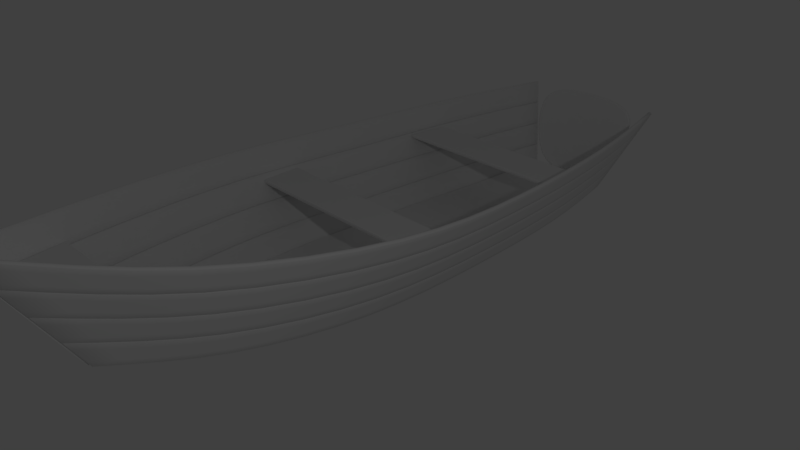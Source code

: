 # Source: Boot.blend  (saved by Blender 2.78.0; exported with 4.5.12 LTS)
import bpy
from mathutils import Matrix  # noqa: F401  (used for matrix-valued properties, if any)

bpy.ops.wm.read_factory_settings(use_empty=True)
scene = bpy.context.scene
scene.name = 'Scene'

# ---- collections
col_collection_1 = bpy.data.collections.new('Collection 1'); scene.collection.children.link(col_collection_1)

# ---- materials (node trees are filled in below, after node groups)
mat_material = bpy.data.materials.new('Material')
mat_material.alpha_threshold = 0.0
mat_material.use_transparent_shadow = False
mat_material.roughness = 0.5
mat_material.line_color = (0.0, 0.0, 0.0, 1.0)

# ---- material node trees

# ---- world
world_world = bpy.data.worlds.new('World'); scene.world = world_world
world_world.color = (0.05088, 0.05088, 0.05088)
world_world.use_sun_shadow = False
world_world.sun_shadow_jitter_overblur = 0.0
world_world.cycles.sampling_method = 'MANUAL'

# ---- cameras
cam_camera = bpy.data.cameras.new('Camera')
cam_camera.clip_end = 100.0
cam_camera.lens = 35.0
cam_camera.sensor_width = 32.0
cam_camera.sensor_height = 18.0
cam_camera.ortho_scale = 7.314
cam_camera.dof.focus_distance = 0.0
cam_camera.dof.aperture_fstop = 128.0

# ---- lights
light_lamp = bpy.data.lights.new('Lamp', 'POINT')
light_lamp.transmission_factor = 0.0
light_lamp.cutoff_distance = 30.0
light_lamp.energy = 100.0
light_lamp.shadow_buffer_clip_start = 1.001
light_lamp.shadow_soft_size = 0.1
light_lamp.shadow_maximum_resolution = 0.006
light_lamp.use_absolute_resolution = True

# ---- meshes
me_plane_006 = bpy.data.meshes.new('Plane.006')
me_plane_006.from_pydata([(1.016, -1.0, 0.0), (1.042, 1.0, 0.0), (0.0, -1.0, 0.0), (0.0, 1.0, 0.0)], [], [(2, 0, 1, 3)])
me_plane_006.use_remesh_preserve_volume = False
me_plane_006.use_remesh_preserve_attributes = False
me_plane_006.use_mirror_vertex_groups = False
me_plane_006.update()
me_plane_005 = bpy.data.meshes.new('Plane.005')
me_plane_005.from_pydata([(0.06629, -1.0, 0.0), (0.4632, 1.0, 0.0), (0.0, -1.0, 0.0), (0.0, 1.0, 0.0)], [], [(2, 0, 1, 3)])
me_plane_005.use_remesh_preserve_volume = False
me_plane_005.use_remesh_preserve_attributes = False
me_plane_005.use_mirror_vertex_groups = False
me_plane_005.update()
me_plane_002 = bpy.data.meshes.new('Plane.002')
me_plane_002.from_pydata([(0.9473, -1.0, 0.0), (0.9048, 1.0, 0.0), (0.0, -1.0, 0.0), (0.0, 1.0, 0.0)], [], [(2, 0, 1, 3)])
me_plane_002.use_remesh_preserve_volume = False
me_plane_002.use_remesh_preserve_attributes = False
me_plane_002.use_mirror_vertex_groups = False
me_plane_002.update()
me_cube_003 = bpy.data.meshes.new('Cube.003')
me_cube_003.from_pydata([(0.05039, -3.761, -0.4101), (0.1009, -4.866, 1.388), (0.0, -3.758, -0.4101), (0.0, -4.866, 1.388)], [], [(0, 1, 3, 2)])
me_cube_003.materials.append(mat_material)
me_cube_003.use_remesh_preserve_volume = False
me_cube_003.use_remesh_preserve_attributes = False
me_cube_003.use_mirror_vertex_groups = False
me_cube_003.update()
me_cube_002 = bpy.data.meshes.new('Cube.002')
me_cube_002.from_pydata([(0.5923, -3.874, 0.8233), (0.8177, -3.447, 0.7373), (0.6094, -3.925, 0.9195), (0.3552, -4.282, 0.9144), (0.5752, -3.823, 0.727), (0.794, -3.403, 0.644), (0.8414, -3.492, 0.8306), (0.3653, -4.34, 1.014), (0.3451, -4.225, 0.815), (1.208, 3.776, 0.3508), (1.115, 4.184, 0.355), (1.243, 3.796, 0.4269), (1.294, 3.354, 0.3469), (1.173, 3.755, 0.2746), (1.083, 4.158, 0.2798), (1.148, 4.209, 0.4301), (1.332, 3.37, 0.4238), (1.256, 3.338, 0.2699), (1.489, 1.96, 0.3392), (1.436, 2.445, 0.3404), (1.533, 1.966, 0.4173), (1.534, 1.469, 0.3412), (1.446, 1.955, 0.2612), (1.394, 2.436, 0.2625), (1.478, 2.453, 0.4183), (1.579, 1.472, 0.4194), (1.489, 1.465, 0.263), (1.615, 0.02163, 0.3784), (1.6, 0.4988, 0.3598), (1.662, 0.02003, 0.4581), (1.606, -0.4607, 0.4042), (1.568, 0.02324, 0.2988), (1.553, 0.4985, 0.2809), (1.647, 0.4992, 0.4387), (1.653, -0.4651, 0.4849), (1.559, -0.4563, 0.3236), (1.361, -1.99, 0.5304), (1.481, -1.47, 0.4798), (1.401, -2.012, 0.6161), (1.207, -2.502, 0.5899), (1.321, -1.969, 0.4447), (1.438, -1.456, 0.3961), (1.524, -1.485, 0.5635), (1.243, -2.532, 0.6779), (1.172, -2.473, 0.5019), (0.8849, -1.731, -0.4978), (0.9626, -1.297, -0.5244), (0.9246, -1.753, -0.4121), (0.7857, -2.15, -0.4657), (0.8453, -1.71, -0.5835), (0.9194, -1.283, -0.6081), (1.006, -1.311, -0.4408), (0.8209, -2.18, -0.3777), (0.7506, -2.121, -0.5536), (1.044, -1.818, -0.1551), (1.135, -1.355, -0.1897), (1.083, -1.839, -0.06943), (0.9263, -2.268, -0.1139), (1.004, -1.796, -0.2408), (1.092, -1.34, -0.2734), (1.179, -1.369, -0.106), (0.9614, -2.297, -0.0259), (0.8911, -2.239, -0.2018), (1.202, -1.904, 0.1876), (1.308, -1.413, 0.145), (1.242, -1.926, 0.2733), (1.067, -2.385, 0.238), (1.163, -1.883, 0.1019), (1.265, -1.398, 0.06134), (1.352, -1.427, 0.2287), (1.102, -2.415, 0.326), (1.032, -2.356, 0.15), (1.049, 0.04097, -0.5772), (1.039, 0.4947, -0.5871), (1.096, 0.03935, -0.4976), (1.043, -0.4079, -0.5637), (1.002, 0.04258, -0.6569), (0.9924, 0.4944, -0.666), (1.086, 0.4951, -0.5082), (1.09, -0.4124, -0.483), (0.9961, -0.4035, -0.6444), (1.237, 0.03452, -0.2587), (1.226, 0.4961, -0.2715), (1.285, 0.0329, -0.179), (1.231, -0.4256, -0.2411), (1.19, 0.03613, -0.3383), (1.179, 0.4957, -0.3504), (1.273, 0.4964, -0.1925), (1.278, -0.43, -0.1604), (1.184, -0.4212, -0.3217), (1.426, 0.02807, 0.05988), (1.413, 0.4975, 0.04419), (1.473, 0.02646, 0.1395), (1.418, -0.4431, 0.08158), (1.379, 0.02968, -0.01975), (1.366, 0.4971, -0.03473), (1.46, 0.4978, 0.1231), (1.465, -0.4475, 0.1622), (1.371, -0.4387, 0.0009208), (0.9677, 1.889, -0.5977), (0.933, 2.342, -0.5946), (1.011, 1.895, -0.5196), (0.9963, 1.423, -0.5973), (0.9242, 1.883, -0.6758), (0.8911, 2.333, -0.6725), (0.9749, 2.35, -0.5167), (1.041, 1.427, -0.5191), (0.9515, 1.419, -0.6755), (1.142, 1.913, -0.2854), (1.101, 2.376, -0.2829), (1.185, 1.919, -0.2073), (1.175, 1.438, -0.2845), (1.098, 1.907, -0.3635), (1.059, 2.367, -0.3609), (1.142, 2.385, -0.205), (1.22, 1.442, -0.2062), (1.131, 1.435, -0.3627), (1.316, 1.937, 0.02692), (1.268, 2.41, 0.02871), (1.359, 1.943, 0.105), (1.355, 1.453, 0.02839), (1.272, 1.931, -0.05116), (1.226, 2.402, -0.0492), (1.31, 2.419, 0.1066), (1.399, 1.457, 0.1066), (1.31, 1.45, -0.04982), (0.7855, 3.528, -0.5628), (0.7258, 3.875, -0.5468), (0.8207, 3.549, -0.4867), (0.8413, 3.162, -0.5768), (0.7503, 3.507, -0.639), (0.6933, 3.85, -0.622), (0.7582, 3.901, -0.4717), (0.8791, 3.178, -0.4998), (0.8036, 3.146, -0.6538), (0.9262, 3.611, -0.2583), (0.8556, 3.978, -0.2463), (0.9614, 3.631, -0.1822), (0.9922, 3.226, -0.2689), (0.8911, 3.59, -0.3344), (0.8232, 3.953, -0.3214), (0.8881, 4.004, -0.1711), (1.03, 3.242, -0.1919), (0.9545, 3.21, -0.3459), (1.067, 3.693, 0.04623), (0.9855, 4.081, 0.05436), (1.102, 3.714, 0.1224), (1.143, 3.29, 0.03897), (1.032, 3.672, -0.02991), (0.953, 4.055, -0.0208), (1.018, 4.107, 0.1295), (1.181, 3.306, 0.1159), (1.105, 3.274, -0.038), (0.3878, -3.261, -0.3314), (0.5336, -2.915, -0.382), (0.4047, -3.312, -0.2352), (0.2344, -3.592, -0.2769), (0.3708, -3.21, -0.4275), (0.51, -2.871, -0.4753), (0.5572, -2.96, -0.2888), (0.2444, -3.65, -0.1777), (0.2244, -3.534, -0.3761), (0.4558, -3.466, 0.0534), (0.6282, -3.093, -0.009033), (0.4728, -3.517, 0.1496), (0.2745, -3.822, 0.12), (0.4388, -3.415, -0.0428), (0.6045, -3.049, -0.1023), (0.6518, -3.137, 0.08424), (0.2845, -3.88, 0.2193), (0.2644, -3.765, 0.02076), (0.524, -3.67, 0.4383), (0.7229, -3.27, 0.3641), (0.5411, -3.721, 0.5345), (0.3148, -4.053, 0.5171), (0.5069, -3.619, 0.3421), (0.6992, -3.226, 0.2708), (0.7466, -3.315, 0.4574), (0.3249, -4.11, 0.6164), (0.3047, -3.995, 0.4178), (-0.5923, -3.874, 0.8233), (-0.5752, -3.823, 0.727), (-0.3552, -4.282, 0.9144), (-0.6094, -3.925, 0.9195), (-0.8177, -3.447, 0.7373), (-0.794, -3.403, 0.644), (-0.3451, -4.225, 0.815), (-0.3653, -4.34, 1.014), (-0.8414, -3.492, 0.8306), (-1.208, 3.776, 0.3508), (-1.173, 3.755, 0.2746), (-1.294, 3.354, 0.3469), (-1.243, 3.796, 0.4269), (-1.115, 4.184, 0.355), (-1.083, 4.158, 0.2798), (-1.256, 3.338, 0.2699), (-1.332, 3.37, 0.4238), (-1.148, 4.209, 0.4301), (-1.489, 1.96, 0.3392), (-1.446, 1.955, 0.2612), (-1.534, 1.469, 0.3412), (-1.533, 1.966, 0.4173), (-1.436, 2.445, 0.3404), (-1.394, 2.436, 0.2625), (-1.489, 1.465, 0.263), (-1.579, 1.472, 0.4194), (-1.478, 2.453, 0.4183), (-1.615, 0.02163, 0.3784), (-1.568, 0.02324, 0.2988), (-1.606, -0.4607, 0.4042), (-1.662, 0.02003, 0.4581), (-1.6, 0.4988, 0.3598), (-1.553, 0.4985, 0.2809), (-1.559, -0.4563, 0.3236), (-1.653, -0.4651, 0.4849), (-1.647, 0.4992, 0.4387), (-1.361, -1.99, 0.5304), (-1.321, -1.969, 0.4447), (-1.207, -2.502, 0.5899), (-1.401, -2.012, 0.6161), (-1.481, -1.47, 0.4798), (-1.438, -1.456, 0.3961), (-1.172, -2.473, 0.5019), (-1.243, -2.532, 0.6779), (-1.524, -1.485, 0.5635), (-0.8849, -1.731, -0.4978), (-0.8453, -1.71, -0.5835), (-0.7857, -2.15, -0.4657), (-0.9246, -1.753, -0.4121), (-0.9626, -1.297, -0.5244), (-0.9194, -1.283, -0.6081), (-0.7506, -2.121, -0.5536), (-0.8209, -2.18, -0.3777), (-1.006, -1.311, -0.4408), (-1.044, -1.818, -0.1551), (-1.004, -1.796, -0.2408), (-0.9263, -2.268, -0.1139), (-1.083, -1.839, -0.06943), (-1.135, -1.355, -0.1897), (-1.092, -1.34, -0.2734), (-0.8911, -2.239, -0.2018), (-0.9614, -2.297, -0.0259), (-1.179, -1.369, -0.106), (-1.202, -1.904, 0.1876), (-1.163, -1.883, 0.1019), (-1.067, -2.385, 0.238), (-1.242, -1.926, 0.2733), (-1.308, -1.413, 0.145), (-1.265, -1.398, 0.06134), (-1.032, -2.356, 0.15), (-1.102, -2.415, 0.326), (-1.352, -1.427, 0.2287), (-1.049, 0.04097, -0.5772), (-1.002, 0.04258, -0.6569), (-1.043, -0.4079, -0.5637), (-1.096, 0.03935, -0.4976), (-1.039, 0.4947, -0.5871), (-0.9924, 0.4944, -0.666), (-0.9961, -0.4035, -0.6444), (-1.09, -0.4124, -0.483), (-1.086, 0.4951, -0.5082), (-1.237, 0.03452, -0.2587), (-1.19, 0.03613, -0.3383), (-1.231, -0.4256, -0.2411), (-1.285, 0.0329, -0.179), (-1.226, 0.4961, -0.2715), (-1.179, 0.4957, -0.3504), (-1.184, -0.4212, -0.3217), (-1.278, -0.43, -0.1604), (-1.273, 0.4964, -0.1925), (-1.426, 0.02807, 0.05988), (-1.379, 0.02968, -0.01975), (-1.418, -0.4431, 0.08158), (-1.473, 0.02646, 0.1395), (-1.413, 0.4975, 0.04419), (-1.366, 0.4971, -0.03473), (-1.371, -0.4387, 0.0009208), (-1.465, -0.4475, 0.1622), (-1.46, 0.4978, 0.1231), (-0.9677, 1.889, -0.5977), (-0.9242, 1.883, -0.6758), (-0.9963, 1.423, -0.5973), (-1.011, 1.895, -0.5196), (-0.933, 2.342, -0.5946), (-0.8911, 2.333, -0.6725), (-0.9515, 1.419, -0.6755), (-1.041, 1.427, -0.5191), (-0.9749, 2.35, -0.5167), (-1.142, 1.913, -0.2854), (-1.098, 1.907, -0.3635), (-1.175, 1.438, -0.2845), (-1.185, 1.919, -0.2073), (-1.101, 2.376, -0.2829), (-1.059, 2.367, -0.3609), (-1.131, 1.435, -0.3627), (-1.22, 1.442, -0.2062), (-1.142, 2.385, -0.205), (-1.316, 1.937, 0.02692), (-1.272, 1.931, -0.05116), (-1.355, 1.453, 0.02839), (-1.359, 1.943, 0.105), (-1.268, 2.41, 0.02871), (-1.226, 2.402, -0.0492), (-1.31, 1.45, -0.04982), (-1.399, 1.457, 0.1066), (-1.31, 2.419, 0.1066), (-0.7855, 3.528, -0.5628), (-0.7503, 3.507, -0.639), (-0.8413, 3.162, -0.5768), (-0.8207, 3.549, -0.4867), (-0.7258, 3.875, -0.5468), (-0.6933, 3.85, -0.622), (-0.8036, 3.146, -0.6538), (-0.8791, 3.178, -0.4998), (-0.7582, 3.901, -0.4717), (-0.9262, 3.611, -0.2583), (-0.8911, 3.59, -0.3344), (-0.9922, 3.226, -0.2689), (-0.9614, 3.631, -0.1822), (-0.8556, 3.978, -0.2463), (-0.8232, 3.953, -0.3214), (-0.9545, 3.21, -0.3459), (-1.03, 3.242, -0.1919), (-0.8881, 4.004, -0.1711), (-1.067, 3.693, 0.04623), (-1.032, 3.672, -0.02991), (-1.143, 3.29, 0.03897), (-1.102, 3.714, 0.1224), (-0.9855, 4.081, 0.05436), (-0.953, 4.055, -0.0208), (-1.105, 3.274, -0.038), (-1.181, 3.306, 0.1159), (-1.018, 4.107, 0.1295), (-0.3878, -3.261, -0.3314), (-0.3708, -3.21, -0.4275), (-0.2344, -3.592, -0.2769), (-0.4047, -3.312, -0.2352), (-0.5336, -2.915, -0.382), (-0.51, -2.871, -0.4753), (-0.2244, -3.534, -0.3761), (-0.2444, -3.65, -0.1777), (-0.5572, -2.96, -0.2888), (-0.4558, -3.466, 0.0534), (-0.4388, -3.415, -0.0428), (-0.2745, -3.822, 0.12), (-0.4728, -3.517, 0.1496), (-0.6282, -3.093, -0.009033), (-0.6045, -3.049, -0.1023), (-0.2644, -3.765, 0.02076), (-0.2845, -3.88, 0.2193), (-0.6518, -3.137, 0.08424), (-0.524, -3.67, 0.4383), (-0.5069, -3.619, 0.3421), (-0.3148, -4.053, 0.5171), (-0.5411, -3.721, 0.5345), (-0.7229, -3.27, 0.3641), (-0.6992, -3.226, 0.2708), (-0.3047, -3.995, 0.4178), (-0.3249, -4.11, 0.6164), (-0.7466, -3.315, 0.4574), (0.4862, -2.827, -0.5686), (0.3536, -3.159, -0.5238), (0.2142, -3.477, -0.4754), (0.9903, 4.554, 0.285), (1.02, 4.585, 0.3591), (1.05, 4.615, 0.4332), (0.1094, -4.617, 0.9051), (0.1124, -4.681, 1.008), (0.1154, -4.744, 1.11), (0.8652, -3.536, 0.9239), (0.6266, -3.976, 1.016), (0.3756, -4.397, 1.113), (0.6608, 3.824, -0.6972), (0.7151, 3.487, -0.7151), (0.7659, 3.131, -0.7308), (0.8492, 2.324, -0.7504), (0.8807, 1.877, -0.7539), (0.9067, 1.416, -0.7537), (0.9456, 0.494, -0.7449), (0.9544, 0.04418, -0.7365), (0.9492, -0.3992, -0.725), (0.8762, -1.268, -0.6918), (0.8056, -1.688, -0.6692), (0.7154, -2.092, -0.6416), (1.18, 4.235, 0.5053), (1.278, 3.817, 0.5031), (1.369, 3.386, 0.5008), (1.52, 2.462, 0.4962), (1.576, 1.972, 0.4954), (1.623, 1.476, 0.4977), (1.694, 0.4995, 0.5177), (1.709, 0.01843, 0.5377), (1.7, -0.4694, 0.5655), (1.568, -1.499, 0.6471), (1.44, -2.033, 0.7018), (1.278, -2.561, 0.7659), (0.9312, 2.782, -0.5101), (0.8912, 2.77, -0.5877), (0.8512, 2.758, -0.6653), (1.066, 0.9568, -0.5152), (1.02, 0.9548, -0.5937), (0.9739, 0.9528, -0.6721), (1.062, -0.8621, -0.4642), (1.016, -0.8535, -0.5462), (0.9705, -0.845, -0.6282), (0.6974, -2.585, -0.3369), (0.6677, -2.547, -0.4274), (0.6379, -2.51, -0.5178), (0.6343, 4.182, -0.6041), (0.664, 4.213, -0.53), (0.6936, 4.244, -0.456), (0.753, 4.306, -0.3078), (0.7826, 4.337, -0.2337), (0.8123, 4.368, -0.1596), (0.8716, 4.43, -0.01137), (0.9013, 4.461, 0.06273), (0.931, 4.492, 0.1368), (0.0743, -3.851, -0.3237), (0.07717, -3.915, -0.2213), (0.08005, -3.979, -0.119), (0.08583, -4.106, 0.08572), (0.08875, -4.17, 0.1881), (0.09167, -4.234, 0.2905), (0.09754, -4.362, 0.4953), (0.1005, -4.426, 0.5977), (0.1034, -4.489, 0.7002), (1.411, 2.924, 0.4209), (1.371, 2.913, 0.3434), (1.331, 2.901, 0.2658), (1.251, 2.877, 0.1106), (1.211, 2.865, 0.03299), (1.171, 2.853, -0.04461), (1.091, 2.829, -0.1998), (1.051, 2.817, -0.2774), (1.011, 2.805, -0.355), (1.616, 0.9804, 0.4261), (1.57, 0.9785, 0.3477), (1.524, 0.9765, 0.2692), (1.433, 0.9726, 0.1123), (1.387, 0.9706, 0.03389), (1.341, 0.9686, -0.04456), (1.249, 0.9647, -0.2014), (1.203, 0.9627, -0.2799), (1.157, 0.9607, -0.3583), (1.61, -0.9641, 0.5198), (1.564, -0.9556, 0.4378), (1.519, -0.9471, 0.3558), (1.427, -0.9301, 0.1918), (1.382, -0.9216, 0.1098), (1.336, -0.9131, 0.02781), (1.245, -0.8961, -0.1362), (1.199, -0.8876, -0.2182), (1.153, -0.8791, -0.3002), (1.055, -3.03, 0.7493), (1.025, -2.993, 0.6587), (0.9952, -2.956, 0.5682), (0.9356, -2.882, 0.3872), (0.9058, -2.845, 0.2966), (0.876, -2.807, 0.2061), (0.8165, -2.733, 0.0251), (0.7867, -2.696, -0.0654), (0.7569, -2.659, -0.1559), (1.049, -1.326, -0.3571), (0.9643, -1.775, -0.3264), (0.8561, -2.209, -0.2898), (1.222, -1.384, -0.02234), (1.123, -1.861, 0.01626), (0.9966, -2.326, 0.06209), (1.395, -1.441, 0.3124), (1.282, -1.947, 0.359), (1.137, -2.444, 0.4139), (1.133, 0.4954, -0.4293), (1.143, 0.03776, -0.418), (1.137, -0.4167, -0.4024), (1.32, 0.4968, -0.1136), (1.332, 0.03131, -0.09939), (1.324, -0.4343, -0.07974), (1.507, 0.4982, 0.202), (1.521, 0.02484, 0.2192), (1.512, -0.452, 0.2429), (1.017, 2.359, -0.4388), (1.055, 1.901, -0.4415), (1.086, 1.431, -0.4409), (1.184, 2.393, -0.1271), (1.229, 1.925, -0.1292), (1.265, 1.446, -0.128), (1.352, 2.428, 0.1845), (1.402, 1.949, 0.1831), (1.444, 1.461, 0.1848), (0.7907, 3.927, -0.3965), (0.8559, 3.569, -0.4106), (0.9168, 3.194, -0.4229), (0.9206, 4.03, -0.09594), (0.9966, 3.652, -0.106), (1.068, 3.258, -0.115), (1.05, 4.132, 0.2047), (1.137, 3.734, 0.1985), (1.219, 3.322, 0.1929), (0.581, -3.004, -0.1955), (0.4219, -3.363, -0.1389), (0.2546, -3.707, -0.07838), (0.6756, -3.181, 0.1776), (0.49, -3.568, 0.2459), (0.2948, -3.937, 0.3186), (0.7702, -3.359, 0.5506), (0.558, -3.772, 0.6307), (0.3348, -4.168, 0.7157), (1.395, -1.441, 0.3124), (1.282, -1.947, 0.359), (1.137, -2.444, 0.414), (1.507, 0.4981, 0.202), (1.521, 0.02487, 0.2192), (1.512, -0.4519, 0.2429), (0.7704, -3.359, 0.5507), (0.5582, -3.772, 0.6308), (0.3351, -4.167, 0.7158), (1.352, 2.428, 0.1845), (1.402, 1.949, 0.1831), (1.444, 1.461, 0.1848), (1.05, 4.132, 0.2047), (1.137, 3.734, 0.1985), (1.219, 3.322, 0.1929), (1.222, -1.384, -0.02235), (1.123, -1.861, 0.01624), (0.9965, -2.327, 0.06205), (1.32, 0.4968, -0.1136), (1.332, 0.03128, -0.09939), (1.324, -0.4344, -0.07974), (0.6754, -3.182, 0.1775), (0.4897, -3.568, 0.2458), (0.2945, -3.938, 0.3185), (1.184, 2.393, -0.1271), (1.229, 1.925, -0.1292), (1.265, 1.446, -0.128), (0.9205, 4.03, -0.09596), (0.9966, 3.652, -0.1061), (1.068, 3.258, -0.115), (1.049, -1.326, -0.3571), (0.9642, -1.775, -0.3265), (0.8559, -2.209, -0.2898), (1.133, 0.4954, -0.4293), (1.143, 0.03772, -0.418), (1.137, -0.4168, -0.4024), (0.5807, -3.004, -0.1956), (0.4216, -3.364, -0.1391), (0.2542, -3.707, -0.07859), (1.017, 2.359, -0.4388), (1.055, 1.901, -0.4415), (1.086, 1.431, -0.4409), (0.7907, 3.927, -0.3966), (0.8559, 3.569, -0.4106), (0.9168, 3.194, -0.4229), (-0.4862, -2.827, -0.5686), (-0.3536, -3.159, -0.5238), (-0.2142, -3.477, -0.4754), (-0.9903, 4.554, 0.285), (-1.02, 4.585, 0.3591), (-1.05, 4.615, 0.4332), (-0.1094, -4.617, 0.9051), (-0.1124, -4.681, 1.008), (-0.1154, -4.744, 1.11), (-0.8652, -3.536, 0.9239), (-0.6266, -3.976, 1.016), (-0.3756, -4.397, 1.113), (-0.6608, 3.824, -0.6972), (-0.7151, 3.487, -0.7151), (-0.7659, 3.131, -0.7308), (-0.8492, 2.324, -0.7504), (-0.8807, 1.877, -0.7539), (-0.9067, 1.416, -0.7537), (-0.9456, 0.494, -0.7449), (-0.9544, 0.04418, -0.7365), (-0.9492, -0.3992, -0.725), (-0.8762, -1.268, -0.6918), (-0.8056, -1.688, -0.6692), (-0.7154, -2.092, -0.6416), (-1.18, 4.235, 0.5053), (-1.278, 3.817, 0.5031), (-1.369, 3.386, 0.5008), (-1.52, 2.462, 0.4962), (-1.576, 1.972, 0.4954), (-1.623, 1.476, 0.4977), (-1.694, 0.4995, 0.5177), (-1.709, 0.01843, 0.5377), (-1.7, -0.4694, 0.5655), (-1.568, -1.499, 0.6471), (-1.44, -2.033, 0.7018), (-1.278, -2.561, 0.7659), (-0.9312, 2.782, -0.5101), (-0.8912, 2.77, -0.5877), (-0.8512, 2.758, -0.6653), (-1.066, 0.9568, -0.5152), (-1.02, 0.9548, -0.5937), (-0.9739, 0.9528, -0.6721), (-1.062, -0.8621, -0.4642), (-1.016, -0.8535, -0.5462), (-0.9705, -0.845, -0.6282), (-0.6974, -2.585, -0.3369), (-0.6677, -2.547, -0.4274), (-0.6379, -2.51, -0.5178), (-0.6343, 4.182, -0.6041), (-0.664, 4.213, -0.53), (-0.6936, 4.244, -0.456), (-0.753, 4.306, -0.3078), (-0.7826, 4.337, -0.2337), (-0.8123, 4.368, -0.1596), (-0.8716, 4.43, -0.01137), (-0.9013, 4.461, 0.06273), (-0.931, 4.492, 0.1368), (-0.0743, -3.851, -0.3237), (-0.07717, -3.915, -0.2213), (-0.08005, -3.979, -0.119), (-0.08583, -4.106, 0.08572), (-0.08875, -4.17, 0.1881), (-0.09167, -4.234, 0.2905), (-0.09754, -4.362, 0.4953), (-0.1005, -4.426, 0.5977), (-0.1034, -4.489, 0.7002), (-1.411, 2.924, 0.4209), (-1.371, 2.913, 0.3434), (-1.331, 2.901, 0.2658), (-1.251, 2.877, 0.1106), (-1.211, 2.865, 0.03299), (-1.171, 2.853, -0.04461), (-1.091, 2.829, -0.1998), (-1.051, 2.817, -0.2774), (-1.011, 2.805, -0.355), (-1.616, 0.9804, 0.4261), (-1.57, 0.9785, 0.3477), (-1.524, 0.9765, 0.2692), (-1.433, 0.9726, 0.1123), (-1.387, 0.9706, 0.03389), (-1.341, 0.9686, -0.04456), (-1.249, 0.9647, -0.2014), (-1.203, 0.9627, -0.2799), (-1.157, 0.9607, -0.3583), (-1.61, -0.9641, 0.5198), (-1.564, -0.9556, 0.4378), (-1.519, -0.9471, 0.3558), (-1.427, -0.9301, 0.1918), (-1.382, -0.9216, 0.1098), (-1.336, -0.9131, 0.02781), (-1.245, -0.8961, -0.1362), (-1.199, -0.8876, -0.2182), (-1.153, -0.8791, -0.3002), (-1.055, -3.03, 0.7493), (-1.025, -2.993, 0.6587), (-0.9952, -2.956, 0.5682), (-0.9356, -2.882, 0.3872), (-0.9058, -2.845, 0.2966), (-0.876, -2.807, 0.2061), (-0.8165, -2.733, 0.0251), (-0.7867, -2.696, -0.0654), (-0.7569, -2.659, -0.1559), (-1.049, -1.326, -0.3571), (-0.9643, -1.775, -0.3264), (-0.8561, -2.209, -0.2898), (-1.222, -1.384, -0.02234), (-1.123, -1.861, 0.01626), (-0.9966, -2.326, 0.06209), (-1.395, -1.441, 0.3124), (-1.282, -1.947, 0.359), (-1.137, -2.444, 0.4139), (-1.133, 0.4954, -0.4293), (-1.143, 0.03776, -0.418), (-1.137, -0.4167, -0.4024), (-1.32, 0.4968, -0.1136), (-1.332, 0.03131, -0.09939), (-1.324, -0.4343, -0.07974), (-1.507, 0.4982, 0.202), (-1.521, 0.02484, 0.2192), (-1.512, -0.452, 0.2429), (-1.017, 2.359, -0.4388), (-1.055, 1.901, -0.4415), (-1.086, 1.431, -0.4409), (-1.184, 2.393, -0.1271), (-1.229, 1.925, -0.1292), (-1.265, 1.446, -0.128), (-1.352, 2.428, 0.1845), (-1.402, 1.949, 0.1831), (-1.444, 1.461, 0.1848), (-0.7907, 3.927, -0.3965), (-0.8559, 3.569, -0.4106), (-0.9168, 3.194, -0.4229), (-0.9206, 4.03, -0.09594), (-0.9966, 3.652, -0.106), (-1.068, 3.258, -0.115), (-1.05, 4.132, 0.2047), (-1.137, 3.734, 0.1985), (-1.219, 3.322, 0.1929), (-0.581, -3.004, -0.1955), (-0.4219, -3.363, -0.1389), (-0.2546, -3.707, -0.07838), (-0.6756, -3.181, 0.1776), (-0.49, -3.568, 0.2459), (-0.2948, -3.937, 0.3186), (-0.7702, -3.359, 0.5506), (-0.558, -3.772, 0.6307), (-0.3348, -4.168, 0.7157), (-1.395, -1.441, 0.3124), (-1.282, -1.947, 0.359), (-1.137, -2.444, 0.414), (-1.507, 0.4981, 0.202), (-1.521, 0.02487, 0.2192), (-1.512, -0.4519, 0.2429), (-0.7704, -3.359, 0.5507), (-0.5582, -3.772, 0.6308), (-0.3351, -4.167, 0.7158), (-1.352, 2.428, 0.1845), (-1.402, 1.949, 0.1831), (-1.444, 1.461, 0.1848), (-1.05, 4.132, 0.2047), (-1.137, 3.734, 0.1985), (-1.219, 3.322, 0.1929), (-1.222, -1.384, -0.02235), (-1.123, -1.861, 0.01624), (-0.9965, -2.327, 0.06205), (-1.32, 0.4968, -0.1136), (-1.332, 0.03128, -0.09939), (-1.324, -0.4344, -0.07974), (-0.6754, -3.182, 0.1775), (-0.4897, -3.568, 0.2458), (-0.2945, -3.938, 0.3185), (-1.184, 2.393, -0.1271), (-1.229, 1.925, -0.1292), (-1.265, 1.446, -0.128), (-0.9205, 4.03, -0.09596), (-0.9966, 3.652, -0.1061), (-1.068, 3.258, -0.115), (-1.049, -1.326, -0.3571), (-0.9642, -1.775, -0.3265), (-0.8559, -2.209, -0.2898), (-1.133, 0.4954, -0.4293), (-1.143, 0.03772, -0.418), (-1.137, -0.4168, -0.4024), (-0.5807, -3.004, -0.1956), (-0.4216, -3.364, -0.1391), (-0.2542, -3.707, -0.07859), (-1.017, 2.359, -0.4388), (-1.055, 1.901, -0.4415), (-1.086, 1.431, -0.4409), (-0.7907, 3.927, -0.3966), (-0.8559, 3.569, -0.4106), (-0.9168, 3.194, -0.4229), (0.6046, 4.152, -0.6782), (0.07124, -3.787, -0.4261), (1.079, 4.646, 0.5074), (0.1185, -4.808, 1.213), (0.8112, 2.746, -0.7429), (0.928, 0.9509, -0.7506), (0.9248, -0.8366, -0.7102), (0.6081, -2.473, -0.6084), (1.451, 2.936, 0.4985), (1.662, 0.9824, 0.5046), (1.656, -0.9725, 0.6018), (1.085, -3.067, 0.8398), (0.7233, 4.275, -0.3819), (0.8419, 4.399, -0.08549), (0.9607, 4.523, 0.2109), (0.08276, -4.043, -0.01676), (0.09444, -4.298, 0.3928), (0.1066, -4.553, 0.8027), (1.291, 2.889, 0.1882), (1.131, 2.841, -0.1222), (0.9711, 2.794, -0.4326), (1.478, 0.9745, 0.1908), (1.295, 0.9666, -0.123), (1.111, 0.9588, -0.4368), (1.473, -0.9385, 0.2738), (1.29, -0.9046, -0.05419), (1.107, -0.8707, -0.3822), (0.9654, -2.919, 0.4777), (0.8463, -2.77, 0.1156), (0.7271, -2.622, -0.2464), (1.473, -0.9387, 0.2738), (0.9653, -2.919, 0.4776), (1.478, 0.9746, 0.1908), (1.291, 2.889, 0.1882), (0.9606, 4.523, 0.2109), (0.1063, -4.553, 0.8025), (1.29, -0.9047, -0.05419), (0.8461, -2.77, 0.1156), (1.295, 0.9667, -0.123), (1.131, 2.841, -0.1222), (0.842, 4.399, -0.08546), (0.09475, -4.298, 0.393), (1.108, -0.8705, -0.3822), (0.7273, -2.622, -0.2464), (1.111, 0.9587, -0.4368), (0.9712, 2.794, -0.4325), (0.7233, 4.275, -0.3818), (0.08311, -4.042, -0.01653), (-0.6046, 4.152, -0.6782), (-0.07124, -3.787, -0.4261), (-1.079, 4.646, 0.5074), (-0.1185, -4.808, 1.213), (-0.8112, 2.746, -0.7429), (-0.928, 0.9509, -0.7506), (-0.9248, -0.8366, -0.7102), (-0.6081, -2.473, -0.6084), (-1.451, 2.936, 0.4985), (-1.662, 0.9824, 0.5046), (-1.656, -0.9725, 0.6018), (-1.085, -3.067, 0.8398), (-0.7233, 4.275, -0.3819), (-0.8419, 4.399, -0.08549), (-0.9607, 4.523, 0.2109), (-0.08276, -4.043, -0.01676), (-0.09444, -4.298, 0.3928), (-0.1066, -4.553, 0.8027), (-1.291, 2.889, 0.1882), (-1.131, 2.841, -0.1222), (-0.9711, 2.794, -0.4326), (-1.478, 0.9745, 0.1908), (-1.295, 0.9666, -0.123), (-1.111, 0.9588, -0.4368), (-1.473, -0.9385, 0.2738), (-1.29, -0.9046, -0.05419), (-1.107, -0.8707, -0.3822), (-0.9654, -2.919, 0.4777), (-0.8463, -2.77, 0.1156), (-0.7271, -2.622, -0.2464), (-1.473, -0.9387, 0.2738), (-0.9653, -2.919, 0.4776), (-1.478, 0.9746, 0.1908), (-1.291, 2.889, 0.1882), (-0.9606, 4.523, 0.2109), (-0.1063, -4.553, 0.8025), (-1.29, -0.9047, -0.05419), (-0.8461, -2.77, 0.1156), (-1.295, 0.9667, -0.123), (-1.131, 2.841, -0.1222), (-0.842, 4.399, -0.08546), (-0.09475, -4.298, 0.393), (-1.108, -0.8705, -0.3822), (-0.7273, -2.622, -0.2464), (-1.111, 0.9587, -0.4368), (-0.9712, 2.794, -0.4325), (-0.7233, 4.275, -0.3818), (-0.08311, -4.042, -0.01653), (0.5542, -3.849, 0.8435), (0.7786, -3.424, 0.7582), (0.5716, -3.9, 0.9398), (0.3176, -4.256, 0.9337), (0.5369, -3.798, 0.7471), (0.7547, -3.38, 0.6648), (0.8025, -3.468, 0.8515), (0.328, -4.313, 1.033), (0.3073, -4.198, 0.8342), (1.164, 3.766, 0.3735), (1.072, 4.173, 0.3773), (1.199, 3.786, 0.4497), (1.25, 3.346, 0.37), (1.129, 3.745, 0.2973), (1.039, 4.148, 0.3021), (1.104, 4.199, 0.4525), (1.288, 3.361, 0.447), (1.213, 3.33, 0.293), (1.446, 1.956, 0.3637), (1.392, 2.439, 0.3644), (1.49, 1.962, 0.4418), (1.491, 1.465, 0.3661), (1.403, 1.95, 0.2856), (1.35, 2.431, 0.2864), (1.434, 2.448, 0.4423), (1.535, 1.469, 0.4443), (1.446, 1.462, 0.2879), (1.572, 0.02254, 0.4039), (1.557, 0.4977, 0.3853), (1.619, 0.02097, 0.4835), (1.563, -0.457, 0.4294), (1.525, 0.02412, 0.3242), (1.51, 0.4973, 0.3063), (1.604, 0.498, 0.4642), (1.61, -0.4612, 0.51), (1.516, -0.4527, 0.3487), (1.319, -1.977, 0.5533), (1.438, -1.46, 0.5036), (1.358, -1.998, 0.639), (1.166, -2.486, 0.6121), (1.279, -1.955, 0.4676), (1.395, -1.445, 0.4199), (1.482, -1.474, 0.5873), (1.201, -2.515, 0.7001), (1.131, -2.457, 0.5241), (0.8416, -1.721, -0.4752), (0.9192, -1.289, -0.5008), (0.8814, -1.742, -0.3895), (0.7427, -2.137, -0.4441), (0.8019, -1.7, -0.5609), (0.876, -1.275, -0.5845), (0.9625, -1.303, -0.4171), (0.778, -2.166, -0.3561), (0.7074, -2.108, -0.5321), (1.001, -1.806, -0.1323), (1.092, -1.346, -0.166), (1.04, -1.827, -0.04662), (0.8838, -2.253, -0.09201), (0.9609, -1.785, -0.218), (1.049, -1.332, -0.2497), (1.136, -1.36, -0.08229), (0.919, -2.282, -0.004002), (0.8485, -2.224, -0.18), (1.16, -1.891, 0.2105), (1.265, -1.403, 0.1688), (1.199, -1.913, 0.2962), (1.025, -2.369, 0.26), (1.12, -1.87, 0.1248), (1.222, -1.389, 0.08509), (1.309, -1.417, 0.2525), (1.06, -2.398, 0.348), (0.9896, -2.34, 0.172), (1.006, 0.04144, -0.5518), (0.9961, 0.4938, -0.5617), (1.053, 0.03987, -0.4722), (0.9998, -0.4055, -0.5386), (0.9585, 0.04302, -0.6315), (0.9493, 0.4935, -0.6406), (1.043, 0.4941, -0.4828), (1.047, -0.4098, -0.4579), (0.9529, -0.4012, -0.6192), (1.194, 0.03514, -0.2333), (1.183, 0.4951, -0.246), (1.242, 0.03357, -0.1536), (1.187, -0.4227, -0.2159), (1.147, 0.03672, -0.3129), (1.136, 0.4948, -0.3249), (1.23, 0.4954, -0.1671), (1.234, -0.4269, -0.1353), (1.141, -0.4184, -0.2966), (1.383, 0.02884, 0.0853), (1.37, 0.4964, 0.06961), (1.43, 0.02727, 0.1649), (1.375, -0.4398, 0.1067), (1.336, 0.03042, 0.005664), (1.323, 0.4961, -0.0093), (1.417, 0.4967, 0.1485), (1.422, -0.4441, 0.1874), (1.328, -0.4355, 0.02605), (0.9242, 1.886, -0.5733), (0.8893, 2.337, -0.5707), (0.9677, 1.892, -0.4952), (0.953, 1.421, -0.5724), (0.8807, 1.88, -0.6513), (0.8474, 2.329, -0.6486), (0.9312, 2.346, -0.4927), (0.9978, 1.425, -0.4942), (0.9082, 1.417, -0.6506), (1.098, 1.909, -0.2609), (1.057, 2.371, -0.259), (1.142, 1.915, -0.1829), (1.132, 1.436, -0.2596), (1.055, 1.903, -0.339), (1.015, 2.363, -0.3369), (1.099, 2.38, -0.1811), (1.177, 1.439, -0.1814), (1.087, 1.432, -0.3378), (1.272, 1.933, 0.05138), (1.225, 2.405, 0.05269), (1.316, 1.939, 0.1295), (1.311, 1.45, 0.05328), (1.229, 1.927, -0.0267), (1.183, 2.397, -0.02523), (1.266, 2.414, 0.1306), (1.356, 1.454, 0.1315), (1.267, 1.447, -0.02494), (0.7416, 3.52, -0.5404), (0.6818, 3.867, -0.5248), (0.7768, 3.54, -0.4642), (0.7975, 3.156, -0.5539), (0.7064, 3.499, -0.6165), (0.6493, 3.841, -0.6), (0.7143, 3.892, -0.4496), (0.8352, 3.171, -0.4769), (0.7597, 3.14, -0.6308), (0.8825, 3.602, -0.2357), (0.8118, 3.969, -0.2241), (0.9177, 3.622, -0.1596), (0.9485, 3.219, -0.2459), (0.8473, 3.581, -0.3119), (0.7793, 3.943, -0.2993), (0.8443, 3.994, -0.1489), (0.9862, 3.235, -0.1689), (0.9107, 3.203, -0.3229), (1.023, 3.684, 0.06888), (0.9418, 4.071, 0.07661), (1.059, 3.704, 0.145), (1.099, 3.282, 0.06203), (0.9881, 3.663, -0.007273), (0.9093, 4.045, 0.001435), (0.9743, 4.097, 0.1518), (1.137, 3.298, 0.139), (1.062, 3.266, -0.01496), (0.3464, -3.24, -0.3128), (0.4918, -2.896, -0.3624), (0.3637, -3.291, -0.2164), (0.1932, -3.57, -0.2597), (0.3291, -3.189, -0.4092), (0.4679, -2.852, -0.4558), (0.5157, -2.94, -0.269), (0.2035, -3.627, -0.1603), (0.1828, -3.512, -0.3592), (0.4157, -3.443, 0.07262), (0.5874, -3.072, 0.01113), (0.433, -3.494, 0.169), (0.2346, -3.798, 0.1381), (0.3984, -3.392, -0.02373), (0.5635, -3.028, -0.08225), (0.6113, -3.116, 0.1045), (0.245, -3.855, 0.2375), (0.2243, -3.741, 0.03863), (0.485, -3.646, 0.458), (0.683, -3.248, 0.3846), (0.5023, -3.697, 0.5544), (0.2761, -4.027, 0.5359), (0.4677, -3.595, 0.3617), (0.6591, -3.204, 0.2913), (0.7069, -3.292, 0.478), (0.2865, -4.084, 0.6353), (0.2658, -3.97, 0.4364), (-0.5542, -3.849, 0.8435), (-0.5369, -3.798, 0.7471), (-0.3176, -4.256, 0.9337), (-0.5716, -3.9, 0.9398), (-0.7786, -3.424, 0.7582), (-0.7547, -3.38, 0.6648), (-0.3073, -4.198, 0.8342), (-0.328, -4.313, 1.033), (-0.8025, -3.468, 0.8515), (-1.164, 3.766, 0.3735), (-1.129, 3.745, 0.2973), (-1.25, 3.346, 0.37), (-1.199, 3.786, 0.4497), (-1.072, 4.173, 0.3773), (-1.039, 4.148, 0.3021), (-1.213, 3.33, 0.293), (-1.288, 3.361, 0.447), (-1.104, 4.199, 0.4525), (-1.446, 1.956, 0.3637), (-1.403, 1.95, 0.2856), (-1.491, 1.465, 0.3661), (-1.49, 1.962, 0.4418), (-1.392, 2.439, 0.3644), (-1.35, 2.431, 0.2864), (-1.446, 1.462, 0.2879), (-1.535, 1.469, 0.4443), (-1.434, 2.448, 0.4423), (-1.572, 0.02254, 0.4039), (-1.525, 0.02412, 0.3242), (-1.563, -0.457, 0.4294), (-1.619, 0.02097, 0.4835), (-1.557, 0.4977, 0.3853), (-1.51, 0.4973, 0.3063), (-1.516, -0.4527, 0.3487), (-1.61, -0.4612, 0.51), (-1.604, 0.498, 0.4642), (-1.319, -1.977, 0.5533), (-1.279, -1.955, 0.4676), (-1.166, -2.486, 0.6121), (-1.358, -1.998, 0.639), (-1.438, -1.46, 0.5036), (-1.395, -1.445, 0.4199), (-1.131, -2.457, 0.5241), (-1.201, -2.515, 0.7001), (-1.482, -1.474, 0.5873), (-0.8416, -1.721, -0.4752), (-0.8019, -1.7, -0.5609), (-0.7427, -2.137, -0.4441), (-0.8814, -1.742, -0.3895), (-0.9192, -1.289, -0.5008), (-0.876, -1.275, -0.5845), (-0.7074, -2.108, -0.5321), (-0.778, -2.166, -0.3561), (-0.9625, -1.303, -0.4171), (-1.001, -1.806, -0.1323), (-0.9609, -1.785, -0.218), (-0.8838, -2.253, -0.09201), (-1.04, -1.827, -0.04662), (-1.092, -1.346, -0.166), (-1.049, -1.332, -0.2497), (-0.8485, -2.224, -0.18), (-0.919, -2.282, -0.004002), (-1.136, -1.36, -0.08229), (-1.16, -1.891, 0.2105), (-1.12, -1.87, 0.1248), (-1.025, -2.369, 0.26), (-1.199, -1.913, 0.2962), (-1.265, -1.403, 0.1688), (-1.222, -1.389, 0.08509), (-0.9896, -2.34, 0.172), (-1.06, -2.398, 0.348), (-1.309, -1.417, 0.2525), (-1.006, 0.04144, -0.5518), (-0.9585, 0.04302, -0.6315), (-0.9998, -0.4055, -0.5386), (-1.053, 0.03987, -0.4722), (-0.9961, 0.4938, -0.5617), (-0.9493, 0.4935, -0.6406), (-0.9529, -0.4012, -0.6192), (-1.047, -0.4098, -0.4579), (-1.043, 0.4941, -0.4828), (-1.194, 0.03514, -0.2333), (-1.147, 0.03672, -0.3129), (-1.187, -0.4227, -0.2159), (-1.242, 0.03357, -0.1536), (-1.183, 0.4951, -0.246), (-1.136, 0.4948, -0.3249), (-1.141, -0.4184, -0.2966), (-1.234, -0.4269, -0.1353), (-1.23, 0.4954, -0.1671), (-1.383, 0.02884, 0.0853), (-1.336, 0.03042, 0.005664), (-1.375, -0.4398, 0.1067), (-1.43, 0.02727, 0.1649), (-1.37, 0.4964, 0.06961), (-1.323, 0.4961, -0.0093), (-1.328, -0.4355, 0.02605), (-1.422, -0.4441, 0.1874), (-1.417, 0.4967, 0.1485), (-0.9242, 1.886, -0.5733), (-0.8807, 1.88, -0.6513), (-0.953, 1.421, -0.5724), (-0.9677, 1.892, -0.4952), (-0.8893, 2.337, -0.5707), (-0.8474, 2.329, -0.6486), (-0.9082, 1.417, -0.6506), (-0.9978, 1.425, -0.4942), (-0.9312, 2.346, -0.4927), (-1.098, 1.909, -0.2609), (-1.055, 1.903, -0.339), (-1.132, 1.436, -0.2596), (-1.142, 1.915, -0.1829), (-1.057, 2.371, -0.259), (-1.015, 2.363, -0.3369), (-1.087, 1.432, -0.3378), (-1.177, 1.439, -0.1814), (-1.099, 2.38, -0.1811), (-1.272, 1.933, 0.05138), (-1.229, 1.927, -0.0267), (-1.311, 1.45, 0.05328), (-1.316, 1.939, 0.1295), (-1.225, 2.405, 0.05269), (-1.183, 2.397, -0.02523), (-1.267, 1.447, -0.02494), (-1.356, 1.454, 0.1315), (-1.266, 2.414, 0.1306), (-0.7416, 3.52, -0.5404), (-0.7064, 3.499, -0.6165), (-0.7975, 3.156, -0.5539), (-0.7768, 3.54, -0.4642), (-0.6818, 3.867, -0.5248), (-0.6493, 3.841, -0.6), (-0.7597, 3.14, -0.6308), (-0.8352, 3.171, -0.4769), (-0.7143, 3.892, -0.4496), (-0.8825, 3.602, -0.2357), (-0.8473, 3.581, -0.3119), (-0.9485, 3.219, -0.2459), (-0.9177, 3.622, -0.1596), (-0.8118, 3.969, -0.2241), (-0.7793, 3.943, -0.2993), (-0.9107, 3.203, -0.3229), (-0.9862, 3.235, -0.1689), (-0.8443, 3.994, -0.1489), (-1.023, 3.684, 0.06888), (-0.9881, 3.663, -0.007273), (-1.099, 3.282, 0.06203), (-1.059, 3.704, 0.145), (-0.9418, 4.071, 0.07661), (-0.9093, 4.045, 0.001435), (-1.062, 3.266, -0.01496), (-1.137, 3.298, 0.139), (-0.9743, 4.097, 0.1518), (-0.3464, -3.24, -0.3128), (-0.3291, -3.189, -0.4092), (-0.1932, -3.57, -0.2597), (-0.3637, -3.291, -0.2164), (-0.4918, -2.896, -0.3624), (-0.4679, -2.852, -0.4558), (-0.1828, -3.512, -0.3592), (-0.2035, -3.627, -0.1603), (-0.5157, -2.94, -0.269), (-0.4157, -3.443, 0.07262), (-0.3984, -3.392, -0.02373), (-0.2346, -3.798, 0.1381), (-0.433, -3.494, 0.169), (-0.5874, -3.072, 0.01113), (-0.5635, -3.028, -0.08225), (-0.2243, -3.741, 0.03863), (-0.245, -3.855, 0.2375), (-0.6113, -3.116, 0.1045), (-0.485, -3.646, 0.458), (-0.4677, -3.595, 0.3617), (-0.2761, -4.027, 0.5359), (-0.5023, -3.697, 0.5544), (-0.683, -3.248, 0.3846), (-0.6591, -3.204, 0.2913), (-0.2658, -3.97, 0.4364), (-0.2865, -4.084, 0.6353), (-0.7069, -3.292, 0.478), (0.444, -2.808, -0.5491), (0.3118, -3.139, -0.5055), (0.1724, -3.455, -0.4586), (0.9467, 4.543, 0.3072), (0.9764, 4.574, 0.3813), (1.006, 4.605, 0.4554), (0.07165, -4.59, 0.9237), (0.0749, -4.653, 1.026), (0.07815, -4.717, 1.129), (0.8264, -3.512, 0.9449), (0.5889, -3.95, 1.036), (0.3384, -4.37, 1.133), (0.6167, 3.815, -0.6752), (0.6712, 3.479, -0.6927), (0.722, 3.124, -0.7078), (0.8054, 2.32, -0.7265), (0.8372, 1.874, -0.7294), (0.8634, 1.413, -0.7288), (0.9026, 0.4932, -0.7195), (0.9113, 0.0446, -0.7111), (0.906, -0.3969, -0.6999), (0.8327, -1.261, -0.6682), (0.7621, -1.678, -0.6466), (0.6722, -2.079, -0.6201), (1.137, 4.224, 0.5277), (1.235, 3.807, 0.5258), (1.326, 3.377, 0.5239), (1.476, 2.456, 0.5202), (1.533, 1.968, 0.5199), (1.58, 1.473, 0.5225), (1.651, 0.4983, 0.5431), (1.666, 0.01939, 0.5631), (1.657, -0.4655, 0.5907), (1.525, -1.488, 0.671), (1.398, -2.019, 0.7247), (1.236, -2.544, 0.7881), (0.8874, 2.776, -0.4867), (0.8473, 2.764, -0.5643), (0.8073, 2.753, -0.6419), (1.022, 0.955, -0.49), (0.9766, 0.9531, -0.5684), (0.9308, 0.9512, -0.6469), (1.019, -0.8569, -0.4397), (0.9729, -0.8485, -0.5217), (0.9272, -0.8402, -0.6037), (0.6551, -2.568, -0.3161), (0.6252, -2.531, -0.4067), (0.5952, -2.494, -0.4973), (0.5902, 4.173, -0.5824), (0.6199, 4.204, -0.5082), (0.6496, 4.235, -0.4341), (0.7091, 4.297, -0.2859), (0.7388, 4.327, -0.2117), (0.7685, 4.358, -0.1376), (0.8279, 4.42, 0.01065), (0.8576, 4.451, 0.08478), (0.8873, 4.482, 0.1589), (0.03266, -3.828, -0.3075), (0.03591, -3.892, -0.2049), (0.03915, -3.955, -0.1023), (0.04565, -4.082, 0.1029), (0.0489, -4.146, 0.2055), (0.05215, -4.209, 0.3081), (0.05865, -4.336, 0.5133), (0.0619, -4.4, 0.6159), (0.06515, -4.463, 0.7185), (1.367, 2.917, 0.4445), (1.327, 2.906, 0.3669), (1.287, 2.894, 0.2893), (1.207, 2.87, 0.1341), (1.167, 2.858, 0.05648), (1.127, 2.847, -0.02111), (1.047, 2.823, -0.1763), (1.007, 2.811, -0.2539), (0.9674, 2.8, -0.3315), (1.573, 0.9779, 0.4513), (1.527, 0.976, 0.3729), (1.481, 0.9741, 0.2944), (1.389, 0.9703, 0.1376), (1.344, 0.9684, 0.05911), (1.298, 0.9665, -0.01933), (1.206, 0.9626, -0.1762), (1.16, 0.9607, -0.2547), (1.114, 0.9588, -0.3331), (1.567, -0.9568, 0.5444), (1.521, -0.9485, 0.4624), (1.476, -0.9402, 0.3804), (1.384, -0.9235, 0.2164), (1.338, -0.9152, 0.1344), (1.293, -0.9068, 0.05237), (1.201, -0.8902, -0.1116), (1.156, -0.8819, -0.1936), (1.11, -0.8735, -0.2756), (1.014, -3.01, 0.7708), (0.9845, -2.973, 0.6802), (0.9546, -2.936, 0.5896), (0.8947, -2.862, 0.4085), (0.8647, -2.826, 0.3179), (0.8348, -2.789, 0.2273), (0.7749, -2.715, 0.04617), (0.745, -2.678, -0.04441), (0.715, -2.641, -0.135), (1.006, -1.318, -0.3334), (0.9211, -1.764, -0.3037), (0.8132, -2.195, -0.268), (1.179, -1.374, 0.0014), (1.08, -1.849, 0.03909), (0.9543, -2.311, 0.08401), (1.352, -1.431, 0.3362), (1.239, -1.934, 0.3819), (1.095, -2.428, 0.4361), (1.09, 0.4944, -0.4039), (1.1, 0.03829, -0.3925), (1.094, -0.4141, -0.3773), (1.277, 0.4957, -0.08821), (1.289, 0.03199, -0.07398), (1.281, -0.4312, -0.05461), (1.464, 0.497, 0.2274), (1.478, 0.02569, 0.2446), (1.469, -0.4484, 0.268), (0.9731, 2.354, -0.4148), (1.011, 1.898, -0.4171), (1.043, 1.428, -0.416), (1.141, 2.388, -0.1031), (1.185, 1.921, -0.1048), (1.222, 1.443, -0.1031), (1.308, 2.422, 0.2085), (1.359, 1.944, 0.2075), (1.401, 1.458, 0.2097), (0.7468, 3.918, -0.3745), (0.812, 3.561, -0.388), (0.873, 3.187, -0.3999), (0.8768, 4.02, -0.07374), (0.9529, 3.643, -0.08343), (1.024, 3.251, -0.09194), (1.007, 4.122, 0.227), (1.094, 3.725, 0.2212), (1.175, 3.314, 0.216), (0.5396, -2.984, -0.1756), (0.3811, -3.342, -0.1201), (0.2139, -3.684, -0.06081), (0.6352, -3.16, 0.1979), (0.4503, -3.544, 0.2653), (0.2554, -3.913, 0.337), (0.7308, -3.336, 0.5714), (0.5196, -3.747, 0.6508), (0.2969, -4.141, 0.7348), (1.352, -1.431, 0.3362), (1.239, -1.934, 0.3819), (1.095, -2.428, 0.4361), (1.464, 0.497, 0.2274), (1.478, 0.02569, 0.2446), (1.469, -0.4484, 0.268), (0.7308, -3.336, 0.5714), (0.5196, -3.747, 0.6508), (0.2969, -4.141, 0.7348), (1.308, 2.422, 0.2085), (1.359, 1.944, 0.2075), (1.401, 1.458, 0.2097), (1.007, 4.122, 0.227), (1.094, 3.725, 0.2212), (1.175, 3.314, 0.216), (1.179, -1.374, 0.0014), (1.08, -1.849, 0.03909), (0.9543, -2.311, 0.08401), (1.277, 0.4957, -0.08821), (1.289, 0.03199, -0.07398), (1.281, -0.4312, -0.05461), (0.6352, -3.16, 0.1979), (0.4503, -3.544, 0.2653), (0.2554, -3.913, 0.337), (1.141, 2.388, -0.1031), (1.185, 1.921, -0.1048), (1.222, 1.443, -0.1031), (0.8768, 4.02, -0.07374), (0.9529, 3.643, -0.08343), (1.024, 3.251, -0.09194), (1.006, -1.318, -0.3334), (0.9211, -1.764, -0.3037), (0.8132, -2.195, -0.268), (1.09, 0.4944, -0.4039), (1.1, 0.03829, -0.3925), (1.094, -0.4141, -0.3773), (0.5396, -2.984, -0.1756), (0.3811, -3.342, -0.1201), (0.2139, -3.684, -0.06081), (0.9731, 2.354, -0.4148), (1.011, 1.898, -0.4171), (1.043, 1.428, -0.416), (0.7468, 3.918, -0.3745), (0.812, 3.561, -0.388), (0.873, 3.187, -0.3999), (-0.444, -2.808, -0.5491), (-0.3118, -3.139, -0.5055), (-0.1724, -3.455, -0.4586), (-0.9467, 4.543, 0.3072), (-0.9764, 4.574, 0.3813), (-1.006, 4.605, 0.4554), (-0.07165, -4.59, 0.9237), (-0.0749, -4.653, 1.026), (-0.07815, -4.717, 1.129), (-0.8264, -3.512, 0.9449), (-0.5889, -3.95, 1.036), (-0.3384, -4.37, 1.133), (-0.6167, 3.815, -0.6752), (-0.6712, 3.479, -0.6927), (-0.722, 3.124, -0.7078), (-0.8054, 2.32, -0.7265), (-0.8372, 1.874, -0.7294), (-0.8634, 1.413, -0.7288), (-0.9026, 0.4932, -0.7195), (-0.9113, 0.0446, -0.7111), (-0.906, -0.3969, -0.6999), (-0.8327, -1.261, -0.6682), (-0.7621, -1.678, -0.6466), (-0.6722, -2.079, -0.6201), (-1.137, 4.224, 0.5277), (-1.235, 3.807, 0.5258), (-1.326, 3.377, 0.5239), (-1.476, 2.456, 0.5202), (-1.533, 1.968, 0.5199), (-1.58, 1.473, 0.5225), (-1.651, 0.4983, 0.5431), (-1.666, 0.01939, 0.5631), (-1.657, -0.4655, 0.5907), (-1.525, -1.488, 0.671), (-1.398, -2.019, 0.7247), (-1.236, -2.544, 0.7881), (-0.8874, 2.776, -0.4867), (-0.8473, 2.764, -0.5643), (-0.8073, 2.753, -0.6419), (-1.022, 0.955, -0.49), (-0.9766, 0.9531, -0.5684), (-0.9308, 0.9512, -0.6469), (-1.019, -0.8569, -0.4397), (-0.9729, -0.8485, -0.5217), (-0.9272, -0.8402, -0.6037), (-0.6551, -2.568, -0.3161), (-0.6252, -2.531, -0.4067), (-0.5952, -2.494, -0.4973), (-0.5902, 4.173, -0.5824), (-0.6199, 4.204, -0.5082), (-0.6496, 4.235, -0.4341), (-0.7091, 4.297, -0.2859), (-0.7388, 4.327, -0.2117), (-0.7685, 4.358, -0.1376), (-0.8279, 4.42, 0.01065), (-0.8576, 4.451, 0.08478), (-0.8873, 4.482, 0.1589), (-0.03266, -3.828, -0.3075), (-0.03591, -3.892, -0.2049), (-0.03915, -3.955, -0.1023), (-0.04565, -4.082, 0.1029), (-0.0489, -4.146, 0.2055), (-0.05215, -4.209, 0.3081), (-0.05865, -4.336, 0.5133), (-0.0619, -4.4, 0.6159), (-0.06515, -4.463, 0.7185), (-1.367, 2.917, 0.4445), (-1.327, 2.906, 0.3669), (-1.287, 2.894, 0.2893), (-1.207, 2.87, 0.1341), (-1.167, 2.858, 0.05648), (-1.127, 2.847, -0.02111), (-1.047, 2.823, -0.1763), (-1.007, 2.811, -0.2539), (-0.9674, 2.8, -0.3315), (-1.573, 0.9779, 0.4513), (-1.527, 0.976, 0.3729), (-1.481, 0.9741, 0.2944), (-1.389, 0.9703, 0.1376), (-1.344, 0.9684, 0.05911), (-1.298, 0.9665, -0.01933), (-1.206, 0.9626, -0.1762), (-1.16, 0.9607, -0.2547), (-1.114, 0.9588, -0.3331), (-1.567, -0.9568, 0.5444), (-1.521, -0.9485, 0.4624), (-1.476, -0.9402, 0.3804), (-1.384, -0.9235, 0.2164), (-1.338, -0.9152, 0.1344), (-1.293, -0.9068, 0.05237), (-1.201, -0.8902, -0.1116), (-1.156, -0.8819, -0.1936), (-1.11, -0.8735, -0.2756), (-1.014, -3.01, 0.7708), (-0.9845, -2.973, 0.6802), (-0.9546, -2.936, 0.5896), (-0.8947, -2.862, 0.4085), (-0.8647, -2.826, 0.3179), (-0.8348, -2.789, 0.2273), (-0.7749, -2.715, 0.04617), (-0.745, -2.678, -0.04441), (-0.715, -2.641, -0.135), (-1.006, -1.318, -0.3334), (-0.9211, -1.764, -0.3037), (-0.8132, -2.195, -0.268), (-1.179, -1.374, 0.0014), (-1.08, -1.849, 0.03909), (-0.9543, -2.311, 0.08401), (-1.352, -1.431, 0.3362), (-1.239, -1.934, 0.3819), (-1.095, -2.428, 0.4361), (-1.09, 0.4944, -0.4039), (-1.1, 0.03829, -0.3925), (-1.094, -0.4141, -0.3773), (-1.277, 0.4957, -0.08821), (-1.289, 0.03199, -0.07398), (-1.281, -0.4312, -0.05461), (-1.464, 0.497, 0.2274), (-1.478, 0.02569, 0.2446), (-1.469, -0.4484, 0.268), (-0.9731, 2.354, -0.4148), (-1.011, 1.898, -0.4171), (-1.043, 1.428, -0.416), (-1.141, 2.388, -0.1031), (-1.185, 1.921, -0.1048), (-1.222, 1.443, -0.1031), (-1.308, 2.422, 0.2085), (-1.359, 1.944, 0.2075), (-1.401, 1.458, 0.2097), (-0.7468, 3.918, -0.3745), (-0.812, 3.561, -0.388), (-0.873, 3.187, -0.3999), (-0.8768, 4.02, -0.07374), (-0.9529, 3.643, -0.08343), (-1.024, 3.251, -0.09194), (-1.007, 4.122, 0.227), (-1.094, 3.725, 0.2212), (-1.175, 3.314, 0.216), (-0.5396, -2.984, -0.1756), (-0.3811, -3.342, -0.1201), (-0.2139, -3.684, -0.06081), (-0.6352, -3.16, 0.1979), (-0.4503, -3.544, 0.2653), (-0.2554, -3.913, 0.337), (-0.7308, -3.336, 0.5714), (-0.5196, -3.747, 0.6508), (-0.2969, -4.141, 0.7348), (-1.352, -1.431, 0.3362), (-1.239, -1.934, 0.3819), (-1.095, -2.428, 0.4361), (-1.464, 0.497, 0.2274), (-1.478, 0.02569, 0.2446), (-1.469, -0.4484, 0.268), (-0.7308, -3.336, 0.5714), (-0.5196, -3.747, 0.6508), (-0.2969, -4.141, 0.7348), (-1.308, 2.422, 0.2085), (-1.359, 1.944, 0.2075), (-1.401, 1.458, 0.2097), (-1.007, 4.122, 0.227), (-1.094, 3.725, 0.2212), (-1.175, 3.314, 0.216), (-1.179, -1.374, 0.0014), (-1.08, -1.849, 0.03909), (-0.9543, -2.311, 0.08401), (-1.277, 0.4957, -0.08821), (-1.289, 0.03199, -0.07398), (-1.281, -0.4312, -0.05461), (-0.6352, -3.16, 0.1979), (-0.4503, -3.544, 0.2653), (-0.2554, -3.913, 0.337), (-1.141, 2.388, -0.1031), (-1.185, 1.921, -0.1048), (-1.222, 1.443, -0.1031), (-0.8768, 4.02, -0.07374), (-0.9529, 3.643, -0.08343), (-1.024, 3.251, -0.09194), (-1.006, -1.318, -0.3334), (-0.9211, -1.764, -0.3037), (-0.8132, -2.195, -0.268), (-1.09, 0.4944, -0.4039), (-1.1, 0.03829, -0.3925), (-1.094, -0.4141, -0.3773), (-0.5396, -2.984, -0.1756), (-0.3811, -3.342, -0.1201), (-0.2139, -3.684, -0.06081), (-0.9731, 2.354, -0.4148), (-1.011, 1.898, -0.4171), (-1.043, 1.428, -0.416), (-0.7468, 3.918, -0.3745), (-0.812, 3.561, -0.388), (-0.873, 3.187, -0.3999), (0.5605, 4.143, -0.6565), (0.02941, -3.765, -0.4101), (1.036, 4.636, 0.5295), (0.0814, -4.78, 1.231), (0.7673, 2.741, -0.7195), (0.8849, 0.9493, -0.7253), (0.8815, -0.8319, -0.6857), (0.5653, -2.457, -0.5879), (1.407, 2.929, 0.5221), (1.619, 0.9798, 0.5298), (1.613, -0.9651, 0.6264), (1.044, -3.046, 0.8614), (0.6793, 4.266, -0.36), (0.7982, 4.389, -0.06347), (0.917, 4.512, 0.233), (0.0424, -4.019, 0.0003286), (0.0554, -4.273, 0.4107), (0.0684, -4.527, 0.8211), (1.247, 2.882, 0.2117), (1.087, 2.835, -0.09871), (0.9274, 2.788, -0.4091), (1.435, 0.9722, 0.216), (1.252, 0.9646, -0.09778), (1.068, 0.9569, -0.4116), (1.43, -0.9318, 0.2984), (1.247, -0.8985, -0.02964), (1.064, -0.8652, -0.3576), (0.9246, -2.899, 0.4991), (0.8048, -2.752, 0.1368), (0.6851, -2.605, -0.2256), (1.43, -0.9318, 0.2984), (0.9246, -2.899, 0.4991), (1.435, 0.9722, 0.216), (1.247, 2.882, 0.2117), (0.917, 4.512, 0.233), (0.0684, -4.527, 0.8211), (1.247, -0.8985, -0.02964), (0.8048, -2.752, 0.1368), (1.252, 0.9646, -0.09778), (1.087, 2.835, -0.09871), (0.7982, 4.389, -0.06347), (0.0554, -4.273, 0.4107), (1.064, -0.8652, -0.3576), (0.6851, -2.605, -0.2256), (1.068, 0.9569, -0.4116), (0.9274, 2.788, -0.4091), (0.6793, 4.266, -0.36), (0.0424, -4.019, 0.0003286), (-0.5605, 4.143, -0.6565), (-0.02941, -3.765, -0.4101), (-1.036, 4.636, 0.5295), (-0.0814, -4.78, 1.231), (-0.7673, 2.741, -0.7195), (-0.8849, 0.9493, -0.7253), (-0.8815, -0.8319, -0.6857), (-0.5653, -2.457, -0.5879), (-1.407, 2.929, 0.5221), (-1.619, 0.9798, 0.5298), (-1.613, -0.9651, 0.6264), (-1.044, -3.046, 0.8614), (-0.6793, 4.266, -0.36), (-0.7982, 4.389, -0.06347), (-0.917, 4.512, 0.233), (-0.0424, -4.019, 0.0003286), (-0.0554, -4.273, 0.4107), (-0.0684, -4.527, 0.8211), (-1.247, 2.882, 0.2117), (-1.087, 2.835, -0.09871), (-0.9274, 2.788, -0.4091), (-1.435, 0.9722, 0.216), (-1.252, 0.9646, -0.09778), (-1.068, 0.9569, -0.4116), (-1.43, -0.9318, 0.2984), (-1.247, -0.8985, -0.02964), (-1.064, -0.8652, -0.3576), (-0.9246, -2.899, 0.4991), (-0.8048, -2.752, 0.1368), (-0.6851, -2.605, -0.2256), (-1.43, -0.9318, 0.2984), (-0.9246, -2.899, 0.4991), (-1.435, 0.9722, 0.216), (-1.247, 2.882, 0.2117), (-0.917, 4.512, 0.233), (-0.0684, -4.527, 0.8211), (-1.247, -0.8985, -0.02964), (-0.8048, -2.752, 0.1368), (-1.252, 0.9646, -0.09778), (-1.087, 2.835, -0.09871), (-0.7982, 4.389, -0.06347), (-0.0554, -4.273, 0.4107), (-1.064, -0.8652, -0.3576), (-0.6851, -2.605, -0.2256), (-1.068, 0.9569, -0.4116), (-0.9274, 2.788, -0.4091), (-0.6793, 4.266, -0.36), (-0.0424, -4.019, 0.0003286)], [], [(0, 4, 5, 1), (1, 5, 455, 454), (4, 505, 504, 5), (5, 504, 775, 455), (0, 1, 6, 2), (2, 6, 369, 370), (1, 454, 453, 6), (6, 453, 755, 369), (0, 2, 7, 3), (3, 7, 368, 367), (2, 370, 371, 7), (7, 371, 747, 368), (0, 3, 8, 4), (4, 8, 506, 505), (3, 367, 366, 8), (8, 366, 779, 506), (9, 13, 14, 10), (10, 14, 363, 364), (13, 496, 495, 14), (14, 495, 778, 363), (9, 10, 15, 11), (11, 15, 384, 385), (10, 364, 365, 15), (15, 365, 746, 384), (9, 11, 16, 12), (12, 16, 426, 427), (11, 385, 386, 16), (16, 386, 752, 426), (9, 12, 17, 13), (13, 17, 497, 496), (12, 427, 428, 17), (17, 428, 777, 497), (18, 22, 23, 19), (19, 23, 428, 427), (22, 487, 486, 23), (23, 486, 777, 428), (18, 19, 24, 20), (20, 24, 387, 388), (19, 427, 426, 24), (24, 426, 752, 387), (18, 20, 25, 21), (21, 25, 435, 436), (20, 388, 389, 25), (25, 389, 753, 435), (18, 21, 26, 22), (22, 26, 488, 487), (21, 436, 437, 26), (26, 437, 776, 488), (27, 31, 32, 28), (28, 32, 437, 436), (31, 478, 477, 32), (32, 477, 776, 437), (27, 28, 33, 29), (29, 33, 390, 391), (28, 436, 435, 33), (33, 435, 753, 390), (27, 29, 34, 30), (30, 34, 444, 445), (29, 391, 392, 34), (34, 392, 754, 444), (27, 30, 35, 31), (31, 35, 479, 478), (30, 445, 446, 35), (35, 446, 774, 479), (36, 40, 41, 37), (37, 41, 446, 445), (40, 469, 468, 41), (41, 468, 774, 446), (36, 37, 42, 38), (38, 42, 393, 394), (37, 445, 444, 42), (42, 444, 754, 393), (36, 38, 43, 39), (39, 43, 453, 454), (38, 394, 395, 43), (43, 395, 755, 453), (36, 39, 44, 40), (40, 44, 470, 469), (39, 454, 455, 44), (44, 455, 775, 470), (45, 49, 50, 46), (46, 50, 404, 403), (49, 382, 381, 50), (50, 381, 750, 404), (45, 46, 51, 47), (47, 51, 462, 463), (46, 403, 402, 51), (51, 402, 786, 462), (45, 47, 52, 48), (48, 52, 405, 406), (47, 463, 464, 52), (52, 464, 787, 405), (45, 48, 53, 49), (49, 53, 383, 382), (48, 406, 407, 53), (53, 407, 751, 383), (54, 58, 59, 55), (55, 59, 452, 451), (58, 538, 537, 59), (59, 537, 770, 452), (54, 55, 60, 56), (56, 60, 465, 466), (55, 451, 450, 60), (60, 450, 769, 465), (54, 56, 61, 57), (57, 61, 459, 460), (56, 466, 467, 61), (61, 467, 772, 459), (54, 57, 62, 58), (58, 62, 539, 538), (57, 460, 461, 62), (62, 461, 773, 539), (63, 67, 68, 64), (64, 68, 449, 448), (67, 523, 522, 68), (68, 522, 780, 449), (63, 64, 69, 65), (65, 69, 507, 508), (64, 448, 447, 69), (69, 447, 768, 507), (63, 65, 70, 66), (66, 70, 456, 457), (65, 508, 509, 70), (70, 509, 771, 456), (63, 66, 71, 67), (67, 71, 524, 523), (66, 457, 458, 71), (71, 458, 781, 524), (72, 76, 77, 73), (73, 77, 401, 400), (76, 379, 378, 77), (77, 378, 749, 401), (72, 73, 78, 74), (74, 78, 471, 472), (73, 400, 399, 78), (78, 399, 788, 471), (72, 74, 79, 75), (75, 79, 402, 403), (74, 472, 473, 79), (79, 473, 786, 402), (72, 75, 80, 76), (76, 80, 380, 379), (75, 403, 404, 80), (80, 404, 750, 380), (81, 85, 86, 82), (82, 86, 443, 442), (85, 541, 540, 86), (86, 540, 767, 443), (81, 82, 87, 83), (83, 87, 474, 475), (82, 442, 441, 87), (87, 441, 766, 474), (81, 83, 88, 84), (84, 88, 450, 451), (83, 475, 476, 88), (88, 476, 769, 450), (81, 84, 89, 85), (85, 89, 542, 541), (84, 451, 452, 89), (89, 452, 770, 542), (90, 94, 95, 91), (91, 95, 440, 439), (94, 526, 525, 95), (95, 525, 782, 440), (90, 91, 96, 92), (92, 96, 510, 511), (91, 439, 438, 96), (96, 438, 765, 510), (90, 92, 97, 93), (93, 97, 447, 448), (92, 511, 512, 97), (97, 512, 768, 447), (90, 93, 98, 94), (94, 98, 527, 526), (93, 448, 449, 98), (98, 449, 780, 527), (99, 103, 104, 100), (100, 104, 398, 397), (103, 376, 375, 104), (104, 375, 748, 398), (99, 100, 105, 101), (101, 105, 480, 481), (100, 397, 396, 105), (105, 396, 789, 480), (99, 101, 106, 102), (102, 106, 399, 400), (101, 481, 482, 106), (106, 482, 788, 399), (99, 102, 107, 103), (103, 107, 377, 376), (102, 400, 401, 107), (107, 401, 749, 377), (108, 112, 113, 109), (109, 113, 434, 433), (112, 547, 546, 113), (113, 546, 764, 434), (108, 109, 114, 110), (110, 114, 483, 484), (109, 433, 432, 114), (114, 432, 763, 483), (108, 110, 115, 111), (111, 115, 441, 442), (110, 484, 485, 115), (115, 485, 766, 441), (108, 111, 116, 112), (112, 116, 548, 547), (111, 442, 443, 116), (116, 443, 767, 548), (117, 121, 122, 118), (118, 122, 431, 430), (121, 532, 531, 122), (122, 531, 783, 431), (117, 118, 123, 119), (119, 123, 516, 517), (118, 430, 429, 123), (123, 429, 762, 516), (117, 119, 124, 120), (120, 124, 438, 439), (119, 517, 518, 124), (124, 518, 765, 438), (117, 120, 125, 121), (121, 125, 533, 532), (120, 439, 440, 125), (125, 440, 782, 533), (126, 130, 131, 127), (127, 131, 408, 409), (130, 373, 372, 131), (131, 372, 744, 408), (126, 127, 132, 128), (128, 132, 489, 490), (127, 409, 410, 132), (132, 410, 790, 489), (126, 128, 133, 129), (129, 133, 396, 397), (128, 490, 491, 133), (133, 491, 789, 396), (126, 129, 134, 130), (130, 134, 374, 373), (129, 397, 398, 134), (134, 398, 748, 374), (135, 139, 140, 136), (136, 140, 411, 412), (139, 550, 549, 140), (140, 549, 756, 411), (135, 136, 141, 137), (137, 141, 492, 493), (136, 412, 413, 141), (141, 413, 784, 492), (135, 137, 142, 138), (138, 142, 432, 433), (137, 493, 494, 142), (142, 494, 763, 432), (135, 138, 143, 139), (139, 143, 551, 550), (138, 433, 434, 143), (143, 434, 764, 551), (144, 148, 149, 145), (145, 149, 414, 415), (148, 535, 534, 149), (149, 534, 757, 414), (144, 145, 150, 146), (146, 150, 519, 520), (145, 415, 416, 150), (150, 416, 758, 519), (144, 146, 151, 147), (147, 151, 429, 430), (146, 520, 521, 151), (151, 521, 762, 429), (144, 147, 152, 148), (148, 152, 536, 535), (147, 430, 431, 152), (152, 431, 783, 536), (153, 157, 158, 154), (154, 158, 407, 406), (157, 361, 360, 158), (158, 360, 751, 407), (153, 154, 159, 155), (155, 159, 498, 499), (154, 406, 405, 159), (159, 405, 787, 498), (153, 155, 160, 156), (156, 160, 419, 418), (155, 499, 500, 160), (160, 500, 791, 419), (153, 156, 161, 157), (157, 161, 362, 361), (156, 418, 417, 161), (161, 417, 745, 362), (162, 166, 167, 163), (163, 167, 461, 460), (166, 544, 543, 167), (167, 543, 773, 461), (162, 163, 168, 164), (164, 168, 501, 502), (163, 460, 459, 168), (168, 459, 772, 501), (162, 164, 169, 165), (165, 169, 422, 421), (164, 502, 503, 169), (169, 503, 785, 422), (162, 165, 170, 166), (166, 170, 545, 544), (165, 421, 420, 170), (170, 420, 759, 545), (171, 175, 176, 172), (172, 176, 458, 457), (175, 529, 528, 176), (176, 528, 781, 458), (171, 172, 177, 173), (173, 177, 513, 514), (172, 457, 456, 177), (177, 456, 771, 513), (171, 173, 178, 174), (174, 178, 425, 424), (173, 514, 515, 178), (178, 515, 761, 425), (171, 174, 179, 175), (175, 179, 530, 529), (174, 424, 423, 179), (179, 423, 760, 530), (180, 184, 185, 181), (181, 185, 696, 697), (184, 646, 647, 185), (185, 647, 823, 696), (180, 181, 186, 182), (182, 186, 558, 559), (181, 697, 698, 186), (186, 698, 827, 558), (180, 182, 187, 183), (183, 187, 563, 562), (182, 559, 560, 187), (187, 560, 795, 563), (180, 183, 188, 184), (184, 188, 645, 646), (183, 562, 561, 188), (188, 561, 803, 645), (189, 193, 194, 190), (190, 194, 687, 688), (193, 556, 555, 194), (194, 555, 826, 687), (189, 190, 195, 191), (191, 195, 620, 619), (190, 688, 689, 195), (195, 689, 825, 620), (189, 191, 196, 192), (192, 196, 578, 577), (191, 619, 618, 196), (196, 618, 800, 578), (189, 192, 197, 193), (193, 197, 557, 556), (192, 577, 576, 197), (197, 576, 794, 557), (198, 202, 203, 199), (199, 203, 678, 679), (202, 619, 620, 203), (203, 620, 825, 678), (198, 199, 204, 200), (200, 204, 629, 628), (199, 679, 680, 204), (204, 680, 824, 629), (198, 200, 205, 201), (201, 205, 581, 580), (200, 628, 627, 205), (205, 627, 801, 581), (198, 201, 206, 202), (202, 206, 618, 619), (201, 580, 579, 206), (206, 579, 800, 618), (207, 211, 212, 208), (208, 212, 669, 670), (211, 628, 629, 212), (212, 629, 824, 669), (207, 208, 213, 209), (209, 213, 638, 637), (208, 670, 671, 213), (213, 671, 822, 638), (207, 209, 214, 210), (210, 214, 584, 583), (209, 637, 636, 214), (214, 636, 802, 584), (207, 210, 215, 211), (211, 215, 627, 628), (210, 583, 582, 215), (215, 582, 801, 627), (216, 220, 221, 217), (217, 221, 660, 661), (220, 637, 638, 221), (221, 638, 822, 660), (216, 217, 222, 218), (218, 222, 647, 646), (217, 661, 662, 222), (222, 662, 823, 647), (216, 218, 223, 219), (219, 223, 587, 586), (218, 646, 645, 223), (223, 645, 803, 587), (216, 219, 224, 220), (220, 224, 636, 637), (219, 586, 585, 224), (224, 585, 802, 636), (225, 229, 230, 226), (226, 230, 573, 574), (229, 595, 596, 230), (230, 596, 798, 573), (225, 226, 231, 227), (227, 231, 599, 598), (226, 574, 575, 231), (231, 575, 799, 599), (225, 227, 232, 228), (228, 232, 656, 655), (227, 598, 597, 232), (232, 597, 835, 656), (225, 228, 233, 229), (229, 233, 594, 595), (228, 655, 654, 233), (233, 654, 834, 594), (234, 238, 239, 235), (235, 239, 729, 730), (238, 643, 644, 239), (239, 644, 818, 729), (234, 235, 240, 236), (236, 240, 653, 652), (235, 730, 731, 240), (240, 731, 821, 653), (234, 236, 241, 237), (237, 241, 659, 658), (236, 652, 651, 241), (241, 651, 820, 659), (234, 237, 242, 238), (238, 242, 642, 643), (237, 658, 657, 242), (242, 657, 817, 642), (243, 247, 248, 244), (244, 248, 714, 715), (247, 640, 641, 248), (248, 641, 828, 714), (243, 244, 249, 245), (245, 249, 650, 649), (244, 715, 716, 249), (249, 716, 829, 650), (243, 245, 250, 246), (246, 250, 701, 700), (245, 649, 648, 250), (250, 648, 819, 701), (243, 246, 251, 247), (247, 251, 639, 640), (246, 700, 699, 251), (251, 699, 816, 639), (252, 256, 257, 253), (253, 257, 570, 571), (256, 592, 593, 257), (257, 593, 797, 570), (252, 253, 258, 254), (254, 258, 596, 595), (253, 571, 572, 258), (258, 572, 798, 596), (252, 254, 259, 255), (255, 259, 665, 664), (254, 595, 594, 259), (259, 594, 834, 665), (252, 255, 260, 256), (256, 260, 591, 592), (255, 664, 663, 260), (260, 663, 836, 591), (261, 265, 266, 262), (262, 266, 732, 733), (265, 634, 635, 266), (266, 635, 815, 732), (261, 262, 267, 263), (263, 267, 644, 643), (262, 733, 734, 267), (267, 734, 818, 644), (261, 263, 268, 264), (264, 268, 668, 667), (263, 643, 642, 268), (268, 642, 817, 668), (261, 264, 269, 265), (265, 269, 633, 634), (264, 667, 666, 269), (269, 666, 814, 633), (270, 274, 275, 271), (271, 275, 717, 718), (274, 631, 632, 275), (275, 632, 830, 717), (270, 271, 276, 272), (272, 276, 641, 640), (271, 718, 719, 276), (276, 719, 828, 641), (270, 272, 277, 273), (273, 277, 704, 703), (272, 640, 639, 277), (277, 639, 816, 704), (270, 273, 278, 274), (274, 278, 630, 631), (273, 703, 702, 278), (278, 702, 813, 630), (279, 283, 284, 280), (280, 284, 567, 568), (283, 589, 590, 284), (284, 590, 796, 567), (279, 280, 285, 281), (281, 285, 593, 592), (280, 568, 569, 285), (285, 569, 797, 593), (279, 281, 286, 282), (282, 286, 674, 673), (281, 592, 591, 286), (286, 591, 836, 674), (279, 282, 287, 283), (283, 287, 588, 589), (282, 673, 672, 287), (287, 672, 837, 588), (288, 292, 293, 289), (289, 293, 738, 739), (292, 625, 626, 293), (293, 626, 812, 738), (288, 289, 294, 290), (290, 294, 635, 634), (289, 739, 740, 294), (294, 740, 815, 635), (288, 290, 295, 291), (291, 295, 677, 676), (290, 634, 633, 295), (295, 633, 814, 677), (288, 291, 296, 292), (292, 296, 624, 625), (291, 676, 675, 296), (296, 675, 811, 624), (297, 301, 302, 298), (298, 302, 723, 724), (301, 622, 623, 302), (302, 623, 831, 723), (297, 298, 303, 299), (299, 303, 632, 631), (298, 724, 725, 303), (303, 725, 830, 632), (297, 299, 304, 300), (300, 304, 710, 709), (299, 631, 630, 304), (304, 630, 813, 710), (297, 300, 305, 301), (301, 305, 621, 622), (300, 709, 708, 305), (305, 708, 810, 621), (306, 310, 311, 307), (307, 311, 564, 565), (310, 601, 600, 311), (311, 600, 792, 564), (306, 307, 312, 308), (308, 312, 590, 589), (307, 565, 566, 312), (312, 566, 796, 590), (306, 308, 313, 309), (309, 313, 683, 682), (308, 589, 588, 313), (313, 588, 837, 683), (306, 309, 314, 310), (310, 314, 602, 601), (309, 682, 681, 314), (314, 681, 838, 602), (315, 319, 320, 316), (316, 320, 741, 742), (319, 604, 603, 320), (320, 603, 804, 741), (315, 316, 321, 317), (317, 321, 626, 625), (316, 742, 743, 321), (321, 743, 812, 626), (315, 317, 322, 318), (318, 322, 686, 685), (317, 625, 624, 322), (322, 624, 811, 686), (315, 318, 323, 319), (319, 323, 605, 604), (318, 685, 684, 323), (323, 684, 832, 605), (324, 328, 329, 325), (325, 329, 726, 727), (328, 607, 606, 329), (329, 606, 805, 726), (324, 325, 330, 326), (326, 330, 623, 622), (325, 727, 728, 330), (330, 728, 831, 623), (324, 326, 331, 327), (327, 331, 713, 712), (326, 622, 621, 331), (331, 621, 810, 713), (324, 327, 332, 328), (328, 332, 608, 607), (327, 712, 711, 332), (332, 711, 806, 608), (333, 337, 338, 334), (334, 338, 552, 553), (337, 598, 599, 338), (338, 599, 799, 552), (333, 334, 339, 335), (335, 339, 609, 610), (334, 553, 554, 339), (339, 554, 793, 609), (333, 335, 340, 336), (336, 340, 692, 691), (335, 610, 611, 340), (340, 611, 839, 692), (333, 336, 341, 337), (337, 341, 597, 598), (336, 691, 690, 341), (341, 690, 835, 597), (342, 346, 347, 343), (343, 347, 735, 736), (346, 652, 653, 347), (347, 653, 821, 735), (342, 343, 348, 344), (344, 348, 612, 613), (343, 736, 737, 348), (348, 737, 807, 612), (342, 344, 349, 345), (345, 349, 695, 694), (344, 613, 614, 349), (349, 614, 833, 695), (342, 345, 350, 346), (346, 350, 651, 652), (345, 694, 693, 350), (350, 693, 820, 651), (351, 355, 356, 352), (352, 356, 720, 721), (355, 649, 650, 356), (356, 650, 829, 720), (351, 352, 357, 353), (353, 357, 615, 616), (352, 721, 722, 357), (357, 722, 808, 615), (351, 353, 358, 354), (354, 358, 707, 706), (353, 616, 617, 358), (358, 617, 809, 707), (351, 354, 359, 355), (355, 359, 648, 649), (354, 706, 705, 359), (359, 705, 819, 648), (840, 841, 845, 844), (841, 1294, 1295, 845), (844, 845, 1344, 1345), (845, 1295, 1615, 1344), (840, 842, 846, 841), (842, 1210, 1209, 846), (841, 846, 1293, 1294), (846, 1209, 1595, 1293), (840, 843, 847, 842), (843, 1207, 1208, 847), (842, 847, 1211, 1210), (847, 1208, 1587, 1211), (840, 844, 848, 843), (844, 1345, 1346, 848), (843, 848, 1206, 1207), (848, 1346, 1619, 1206), (849, 850, 854, 853), (850, 1204, 1203, 854), (853, 854, 1335, 1336), (854, 1203, 1618, 1335), (849, 851, 855, 850), (851, 1225, 1224, 855), (850, 855, 1205, 1204), (855, 1224, 1586, 1205), (849, 852, 856, 851), (852, 1267, 1266, 856), (851, 856, 1226, 1225), (856, 1266, 1592, 1226), (849, 853, 857, 852), (853, 1336, 1337, 857), (852, 857, 1268, 1267), (857, 1337, 1617, 1268), (858, 859, 863, 862), (859, 1267, 1268, 863), (862, 863, 1326, 1327), (863, 1268, 1617, 1326), (858, 860, 864, 859), (860, 1228, 1227, 864), (859, 864, 1266, 1267), (864, 1227, 1592, 1266), (858, 861, 865, 860), (861, 1276, 1275, 865), (860, 865, 1229, 1228), (865, 1275, 1593, 1229), (858, 862, 866, 861), (862, 1327, 1328, 866), (861, 866, 1277, 1276), (866, 1328, 1616, 1277), (867, 868, 872, 871), (868, 1276, 1277, 872), (871, 872, 1317, 1318), (872, 1277, 1616, 1317), (867, 869, 873, 868), (869, 1231, 1230, 873), (868, 873, 1275, 1276), (873, 1230, 1593, 1275), (867, 870, 874, 869), (870, 1285, 1284, 874), (869, 874, 1232, 1231), (874, 1284, 1594, 1232), (867, 871, 875, 870), (871, 1318, 1319, 875), (870, 875, 1286, 1285), (875, 1319, 1614, 1286), (876, 877, 881, 880), (877, 1285, 1286, 881), (880, 881, 1308, 1309), (881, 1286, 1614, 1308), (876, 878, 882, 877), (878, 1234, 1233, 882), (877, 882, 1284, 1285), (882, 1233, 1594, 1284), (876, 879, 883, 878), (879, 1294, 1293, 883), (878, 883, 1235, 1234), (883, 1293, 1595, 1235), (876, 880, 884, 879), (880, 1309, 1310, 884), (879, 884, 1295, 1294), (884, 1310, 1615, 1295), (885, 886, 890, 889), (886, 1243, 1244, 890), (889, 890, 1221, 1222), (890, 1244, 1590, 1221), (885, 887, 891, 886), (887, 1303, 1302, 891), (886, 891, 1242, 1243), (891, 1302, 1626, 1242), (885, 888, 892, 887), (888, 1246, 1245, 892), (887, 892, 1304, 1303), (892, 1245, 1627, 1304), (885, 889, 893, 888), (889, 1222, 1223, 893), (888, 893, 1247, 1246), (893, 1223, 1591, 1247), (894, 895, 899, 898), (895, 1291, 1292, 899), (898, 899, 1377, 1378), (899, 1292, 1610, 1377), (894, 896, 900, 895), (896, 1306, 1305, 900), (895, 900, 1290, 1291), (900, 1305, 1609, 1290), (894, 897, 901, 896), (897, 1300, 1299, 901), (896, 901, 1307, 1306), (901, 1299, 1612, 1307), (894, 898, 902, 897), (898, 1378, 1379, 902), (897, 902, 1301, 1300), (902, 1379, 1613, 1301), (903, 904, 908, 907), (904, 1288, 1289, 908), (907, 908, 1362, 1363), (908, 1289, 1620, 1362), (903, 905, 909, 904), (905, 1348, 1347, 909), (904, 909, 1287, 1288), (909, 1347, 1608, 1287), (903, 906, 910, 905), (906, 1297, 1296, 910), (905, 910, 1349, 1348), (910, 1296, 1611, 1349), (903, 907, 911, 906), (907, 1363, 1364, 911), (906, 911, 1298, 1297), (911, 1364, 1621, 1298), (912, 913, 917, 916), (913, 1240, 1241, 917), (916, 917, 1218, 1219), (917, 1241, 1589, 1218), (912, 914, 918, 913), (914, 1312, 1311, 918), (913, 918, 1239, 1240), (918, 1311, 1628, 1239), (912, 915, 919, 914), (915, 1243, 1242, 919), (914, 919, 1313, 1312), (919, 1242, 1626, 1313), (912, 916, 920, 915), (916, 1219, 1220, 920), (915, 920, 1244, 1243), (920, 1220, 1590, 1244), (921, 922, 926, 925), (922, 1282, 1283, 926), (925, 926, 1380, 1381), (926, 1283, 1607, 1380), (921, 923, 927, 922), (923, 1315, 1314, 927), (922, 927, 1281, 1282), (927, 1314, 1606, 1281), (921, 924, 928, 923), (924, 1291, 1290, 928), (923, 928, 1316, 1315), (928, 1290, 1609, 1316), (921, 925, 929, 924), (925, 1381, 1382, 929), (924, 929, 1292, 1291), (929, 1382, 1610, 1292), (930, 931, 935, 934), (931, 1279, 1280, 935), (934, 935, 1365, 1366), (935, 1280, 1622, 1365), (930, 932, 936, 931), (932, 1351, 1350, 936), (931, 936, 1278, 1279), (936, 1350, 1605, 1278), (930, 933, 937, 932), (933, 1288, 1287, 937), (932, 937, 1352, 1351), (937, 1287, 1608, 1352), (930, 934, 938, 933), (934, 1366, 1367, 938), (933, 938, 1289, 1288), (938, 1367, 1620, 1289), (939, 940, 944, 943), (940, 1237, 1238, 944), (943, 944, 1215, 1216), (944, 1238, 1588, 1215), (939, 941, 945, 940), (941, 1321, 1320, 945), (940, 945, 1236, 1237), (945, 1320, 1629, 1236), (939, 942, 946, 941), (942, 1240, 1239, 946), (941, 946, 1322, 1321), (946, 1239, 1628, 1322), (939, 943, 947, 942), (943, 1216, 1217, 947), (942, 947, 1241, 1240), (947, 1217, 1589, 1241), (948, 949, 953, 952), (949, 1273, 1274, 953), (952, 953, 1386, 1387), (953, 1274, 1604, 1386), (948, 950, 954, 949), (950, 1324, 1323, 954), (949, 954, 1272, 1273), (954, 1323, 1603, 1272), (948, 951, 955, 950), (951, 1282, 1281, 955), (950, 955, 1325, 1324), (955, 1281, 1606, 1325), (948, 952, 956, 951), (952, 1387, 1388, 956), (951, 956, 1283, 1282), (956, 1388, 1607, 1283), (957, 958, 962, 961), (958, 1270, 1271, 962), (961, 962, 1371, 1372), (962, 1271, 1623, 1371), (957, 959, 963, 958), (959, 1357, 1356, 963), (958, 963, 1269, 1270), (963, 1356, 1602, 1269), (957, 960, 964, 959), (960, 1279, 1278, 964), (959, 964, 1358, 1357), (964, 1278, 1605, 1358), (957, 961, 965, 960), (961, 1372, 1373, 965), (960, 965, 1280, 1279), (965, 1373, 1622, 1280), (966, 967, 971, 970), (967, 1249, 1248, 971), (970, 971, 1212, 1213), (971, 1248, 1584, 1212), (966, 968, 972, 967), (968, 1330, 1329, 972), (967, 972, 1250, 1249), (972, 1329, 1630, 1250), (966, 969, 973, 968), (969, 1237, 1236, 973), (968, 973, 1331, 1330), (973, 1236, 1629, 1331), (966, 970, 974, 969), (970, 1213, 1214, 974), (969, 974, 1238, 1237), (974, 1214, 1588, 1238), (975, 976, 980, 979), (976, 1252, 1251, 980), (979, 980, 1389, 1390), (980, 1251, 1596, 1389), (975, 977, 981, 976), (977, 1333, 1332, 981), (976, 981, 1253, 1252), (981, 1332, 1624, 1253), (975, 978, 982, 977), (978, 1273, 1272, 982), (977, 982, 1334, 1333), (982, 1272, 1603, 1334), (975, 979, 983, 978), (979, 1390, 1391, 983), (978, 983, 1274, 1273), (983, 1391, 1604, 1274), (984, 985, 989, 988), (985, 1255, 1254, 989), (988, 989, 1374, 1375), (989, 1254, 1597, 1374), (984, 986, 990, 985), (986, 1360, 1359, 990), (985, 990, 1256, 1255), (990, 1359, 1598, 1256), (984, 987, 991, 986), (987, 1270, 1269, 991), (986, 991, 1361, 1360), (991, 1269, 1602, 1361), (984, 988, 992, 987), (988, 1375, 1376, 992), (987, 992, 1271, 1270), (992, 1376, 1623, 1271), (993, 994, 998, 997), (994, 1246, 1247, 998), (997, 998, 1200, 1201), (998, 1247, 1591, 1200), (993, 995, 999, 994), (995, 1339, 1338, 999), (994, 999, 1245, 1246), (999, 1338, 1627, 1245), (993, 996, 1000, 995), (996, 1258, 1259, 1000), (995, 1000, 1340, 1339), (1000, 1259, 1631, 1340), (993, 997, 1001, 996), (997, 1201, 1202, 1001), (996, 1001, 1257, 1258), (1001, 1202, 1585, 1257), (1002, 1003, 1007, 1006), (1003, 1300, 1301, 1007), (1006, 1007, 1383, 1384), (1007, 1301, 1613, 1383), (1002, 1004, 1008, 1003), (1004, 1342, 1341, 1008), (1003, 1008, 1299, 1300), (1008, 1341, 1612, 1299), (1002, 1005, 1009, 1004), (1005, 1261, 1262, 1009), (1004, 1009, 1343, 1342), (1009, 1262, 1625, 1343), (1002, 1006, 1010, 1005), (1006, 1384, 1385, 1010), (1005, 1010, 1260, 1261), (1010, 1385, 1599, 1260), (1011, 1012, 1016, 1015), (1012, 1297, 1298, 1016), (1015, 1016, 1368, 1369), (1016, 1298, 1621, 1368), (1011, 1013, 1017, 1012), (1013, 1354, 1353, 1017), (1012, 1017, 1296, 1297), (1017, 1353, 1611, 1296), (1011, 1014, 1018, 1013), (1014, 1264, 1265, 1018), (1013, 1018, 1355, 1354), (1018, 1265, 1601, 1355), (1011, 1015, 1019, 1014), (1015, 1369, 1370, 1019), (1014, 1019, 1263, 1264), (1019, 1370, 1600, 1263), (1020, 1021, 1025, 1024), (1021, 1537, 1536, 1025), (1024, 1025, 1487, 1486), (1025, 1536, 1663, 1487), (1020, 1022, 1026, 1021), (1022, 1399, 1398, 1026), (1021, 1026, 1538, 1537), (1026, 1398, 1667, 1538), (1020, 1023, 1027, 1022), (1023, 1402, 1403, 1027), (1022, 1027, 1400, 1399), (1027, 1403, 1635, 1400), (1020, 1024, 1028, 1023), (1024, 1486, 1485, 1028), (1023, 1028, 1401, 1402), (1028, 1485, 1643, 1401), (1029, 1030, 1034, 1033), (1030, 1528, 1527, 1034), (1033, 1034, 1395, 1396), (1034, 1527, 1666, 1395), (1029, 1031, 1035, 1030), (1031, 1459, 1460, 1035), (1030, 1035, 1529, 1528), (1035, 1460, 1665, 1529), (1029, 1032, 1036, 1031), (1032, 1417, 1418, 1036), (1031, 1036, 1458, 1459), (1036, 1418, 1640, 1458), (1029, 1033, 1037, 1032), (1033, 1396, 1397, 1037), (1032, 1037, 1416, 1417), (1037, 1397, 1634, 1416), (1038, 1039, 1043, 1042), (1039, 1519, 1518, 1043), (1042, 1043, 1460, 1459), (1043, 1518, 1665, 1460), (1038, 1040, 1044, 1039), (1040, 1468, 1469, 1044), (1039, 1044, 1520, 1519), (1044, 1469, 1664, 1520), (1038, 1041, 1045, 1040), (1041, 1420, 1421, 1045), (1040, 1045, 1467, 1468), (1045, 1421, 1641, 1467), (1038, 1042, 1046, 1041), (1042, 1459, 1458, 1046), (1041, 1046, 1419, 1420), (1046, 1458, 1640, 1419), (1047, 1048, 1052, 1051), (1048, 1510, 1509, 1052), (1051, 1052, 1469, 1468), (1052, 1509, 1664, 1469), (1047, 1049, 1053, 1048), (1049, 1477, 1478, 1053), (1048, 1053, 1511, 1510), (1053, 1478, 1662, 1511), (1047, 1050, 1054, 1049), (1050, 1423, 1424, 1054), (1049, 1054, 1476, 1477), (1054, 1424, 1642, 1476), (1047, 1051, 1055, 1050), (1051, 1468, 1467, 1055), (1050, 1055, 1422, 1423), (1055, 1467, 1641, 1422), (1056, 1057, 1061, 1060), (1057, 1501, 1500, 1061), (1060, 1061, 1478, 1477), (1061, 1500, 1662, 1478), (1056, 1058, 1062, 1057), (1058, 1486, 1487, 1062), (1057, 1062, 1502, 1501), (1062, 1487, 1663, 1502), (1056, 1059, 1063, 1058), (1059, 1426, 1427, 1063), (1058, 1063, 1485, 1486), (1063, 1427, 1643, 1485), (1056, 1060, 1064, 1059), (1060, 1477, 1476, 1064), (1059, 1064, 1425, 1426), (1064, 1476, 1642, 1425), (1065, 1066, 1070, 1069), (1066, 1414, 1413, 1070), (1069, 1070, 1436, 1435), (1070, 1413, 1638, 1436), (1065, 1067, 1071, 1066), (1067, 1438, 1439, 1071), (1066, 1071, 1415, 1414), (1071, 1439, 1639, 1415), (1065, 1068, 1072, 1067), (1068, 1495, 1496, 1072), (1067, 1072, 1437, 1438), (1072, 1496, 1675, 1437), (1065, 1069, 1073, 1068), (1069, 1435, 1434, 1073), (1068, 1073, 1494, 1495), (1073, 1434, 1674, 1494), (1074, 1075, 1079, 1078), (1075, 1570, 1569, 1079), (1078, 1079, 1484, 1483), (1079, 1569, 1658, 1484), (1074, 1076, 1080, 1075), (1076, 1492, 1493, 1080), (1075, 1080, 1571, 1570), (1080, 1493, 1661, 1571), (1074, 1077, 1081, 1076), (1077, 1498, 1499, 1081), (1076, 1081, 1491, 1492), (1081, 1499, 1660, 1491), (1074, 1078, 1082, 1077), (1078, 1483, 1482, 1082), (1077, 1082, 1497, 1498), (1082, 1482, 1657, 1497), (1083, 1084, 1088, 1087), (1084, 1555, 1554, 1088), (1087, 1088, 1481, 1480), (1088, 1554, 1668, 1481), (1083, 1085, 1089, 1084), (1085, 1489, 1490, 1089), (1084, 1089, 1556, 1555), (1089, 1490, 1669, 1556), (1083, 1086, 1090, 1085), (1086, 1540, 1541, 1090), (1085, 1090, 1488, 1489), (1090, 1541, 1659, 1488), (1083, 1087, 1091, 1086), (1087, 1480, 1479, 1091), (1086, 1091, 1539, 1540), (1091, 1479, 1656, 1539), (1092, 1093, 1097, 1096), (1093, 1411, 1410, 1097), (1096, 1097, 1433, 1432), (1097, 1410, 1637, 1433), (1092, 1094, 1098, 1093), (1094, 1435, 1436, 1098), (1093, 1098, 1412, 1411), (1098, 1436, 1638, 1412), (1092, 1095, 1099, 1094), (1095, 1504, 1505, 1099), (1094, 1099, 1434, 1435), (1099, 1505, 1674, 1434), (1092, 1096, 1100, 1095), (1096, 1432, 1431, 1100), (1095, 1100, 1503, 1504), (1100, 1431, 1676, 1503), (1101, 1102, 1106, 1105), (1102, 1573, 1572, 1106), (1105, 1106, 1475, 1474), (1106, 1572, 1655, 1475), (1101, 1103, 1107, 1102), (1103, 1483, 1484, 1107), (1102, 1107, 1574, 1573), (1107, 1484, 1658, 1574), (1101, 1104, 1108, 1103), (1104, 1507, 1508, 1108), (1103, 1108, 1482, 1483), (1108, 1508, 1657, 1482), (1101, 1105, 1109, 1104), (1105, 1474, 1473, 1109), (1104, 1109, 1506, 1507), (1109, 1473, 1654, 1506), (1110, 1111, 1115, 1114), (1111, 1558, 1557, 1115), (1114, 1115, 1472, 1471), (1115, 1557, 1670, 1472), (1110, 1112, 1116, 1111), (1112, 1480, 1481, 1116), (1111, 1116, 1559, 1558), (1116, 1481, 1668, 1559), (1110, 1113, 1117, 1112), (1113, 1543, 1544, 1117), (1112, 1117, 1479, 1480), (1117, 1544, 1656, 1479), (1110, 1114, 1118, 1113), (1114, 1471, 1470, 1118), (1113, 1118, 1542, 1543), (1118, 1470, 1653, 1542), (1119, 1120, 1124, 1123), (1120, 1408, 1407, 1124), (1123, 1124, 1430, 1429), (1124, 1407, 1636, 1430), (1119, 1121, 1125, 1120), (1121, 1432, 1433, 1125), (1120, 1125, 1409, 1408), (1125, 1433, 1637, 1409), (1119, 1122, 1126, 1121), (1122, 1513, 1514, 1126), (1121, 1126, 1431, 1432), (1126, 1514, 1676, 1431), (1119, 1123, 1127, 1122), (1123, 1429, 1428, 1127), (1122, 1127, 1512, 1513), (1127, 1428, 1677, 1512), (1128, 1129, 1133, 1132), (1129, 1579, 1578, 1133), (1132, 1133, 1466, 1465), (1133, 1578, 1652, 1466), (1128, 1130, 1134, 1129), (1130, 1474, 1475, 1134), (1129, 1134, 1580, 1579), (1134, 1475, 1655, 1580), (1128, 1131, 1135, 1130), (1131, 1516, 1517, 1135), (1130, 1135, 1473, 1474), (1135, 1517, 1654, 1473), (1128, 1132, 1136, 1131), (1132, 1465, 1464, 1136), (1131, 1136, 1515, 1516), (1136, 1464, 1651, 1515), (1137, 1138, 1142, 1141), (1138, 1564, 1563, 1142), (1141, 1142, 1463, 1462), (1142, 1563, 1671, 1463), (1137, 1139, 1143, 1138), (1139, 1471, 1472, 1143), (1138, 1143, 1565, 1564), (1143, 1472, 1670, 1565), (1137, 1140, 1144, 1139), (1140, 1549, 1550, 1144), (1139, 1144, 1470, 1471), (1144, 1550, 1653, 1470), (1137, 1141, 1145, 1140), (1141, 1462, 1461, 1145), (1140, 1145, 1548, 1549), (1145, 1461, 1650, 1548), (1146, 1147, 1151, 1150), (1147, 1405, 1404, 1151), (1150, 1151, 1440, 1441), (1151, 1404, 1632, 1440), (1146, 1148, 1152, 1147), (1148, 1429, 1430, 1152), (1147, 1152, 1406, 1405), (1152, 1430, 1636, 1406), (1146, 1149, 1153, 1148), (1149, 1522, 1523, 1153), (1148, 1153, 1428, 1429), (1153, 1523, 1677, 1428), (1146, 1150, 1154, 1149), (1150, 1441, 1442, 1154), (1149, 1154, 1521, 1522), (1154, 1442, 1678, 1521), (1155, 1156, 1160, 1159), (1156, 1582, 1581, 1160), (1159, 1160, 1443, 1444), (1160, 1581, 1644, 1443), (1155, 1157, 1161, 1156), (1157, 1465, 1466, 1161), (1156, 1161, 1583, 1582), (1161, 1466, 1652, 1583), (1155, 1158, 1162, 1157), (1158, 1525, 1526, 1162), (1157, 1162, 1464, 1465), (1162, 1526, 1651, 1464), (1155, 1159, 1163, 1158), (1159, 1444, 1445, 1163), (1158, 1163, 1524, 1525), (1163, 1445, 1672, 1524), (1164, 1165, 1169, 1168), (1165, 1567, 1566, 1169), (1168, 1169, 1446, 1447), (1169, 1566, 1645, 1446), (1164, 1166, 1170, 1165), (1166, 1462, 1463, 1170), (1165, 1170, 1568, 1567), (1170, 1463, 1671, 1568), (1164, 1167, 1171, 1166), (1167, 1552, 1553, 1171), (1166, 1171, 1461, 1462), (1171, 1553, 1650, 1461), (1164, 1168, 1172, 1167), (1168, 1447, 1448, 1172), (1167, 1172, 1551, 1552), (1172, 1448, 1646, 1551), (1173, 1174, 1178, 1177), (1174, 1393, 1392, 1178), (1177, 1178, 1439, 1438), (1178, 1392, 1639, 1439), (1173, 1175, 1179, 1174), (1175, 1450, 1449, 1179), (1174, 1179, 1394, 1393), (1179, 1449, 1633, 1394), (1173, 1176, 1180, 1175), (1176, 1531, 1532, 1180), (1175, 1180, 1451, 1450), (1180, 1532, 1679, 1451), (1173, 1177, 1181, 1176), (1177, 1438, 1437, 1181), (1176, 1181, 1530, 1531), (1181, 1437, 1675, 1530), (1182, 1183, 1187, 1186), (1183, 1576, 1575, 1187), (1186, 1187, 1493, 1492), (1187, 1575, 1661, 1493), (1182, 1184, 1188, 1183), (1184, 1453, 1452, 1188), (1183, 1188, 1577, 1576), (1188, 1452, 1647, 1577), (1182, 1185, 1189, 1184), (1185, 1534, 1535, 1189), (1184, 1189, 1454, 1453), (1189, 1535, 1673, 1454), (1182, 1186, 1190, 1185), (1186, 1492, 1491, 1190), (1185, 1190, 1533, 1534), (1190, 1491, 1660, 1533), (1191, 1192, 1196, 1195), (1192, 1561, 1560, 1196), (1195, 1196, 1490, 1489), (1196, 1560, 1669, 1490), (1191, 1193, 1197, 1192), (1193, 1456, 1455, 1197), (1192, 1197, 1562, 1561), (1197, 1455, 1648, 1562), (1191, 1194, 1198, 1193), (1194, 1546, 1547, 1198), (1193, 1198, 1457, 1456), (1198, 1547, 1649, 1457), (1191, 1195, 1199, 1194), (1195, 1489, 1488, 1199), (1194, 1199, 1545, 1546), (1199, 1488, 1659, 1545), (751, 360, 1200, 1591), (360, 361, 1201, 1200), (361, 362, 1202, 1201), (362, 745, 1585, 1202), (363, 778, 1618, 1203), (364, 363, 1203, 1204), (365, 364, 1204, 1205), (746, 365, 1205, 1586), (779, 366, 1206, 1619), (366, 367, 1207, 1206), (367, 368, 1208, 1207), (368, 747, 1587, 1208), (369, 755, 1595, 1209), (370, 369, 1209, 1210), (371, 370, 1210, 1211), (747, 371, 1211, 1587), (744, 372, 1212, 1584), (372, 373, 1213, 1212), (373, 374, 1214, 1213), (374, 748, 1588, 1214), (748, 375, 1215, 1588), (375, 376, 1216, 1215), (376, 377, 1217, 1216), (377, 749, 1589, 1217), (749, 378, 1218, 1589), (378, 379, 1219, 1218), (379, 380, 1220, 1219), (380, 750, 1590, 1220), (750, 381, 1221, 1590), (381, 382, 1222, 1221), (382, 383, 1223, 1222), (383, 751, 1591, 1223), (384, 746, 1586, 1224), (385, 384, 1224, 1225), (386, 385, 1225, 1226), (752, 386, 1226, 1592), (387, 752, 1592, 1227), (388, 387, 1227, 1228), (389, 388, 1228, 1229), (753, 389, 1229, 1593), (390, 753, 1593, 1230), (391, 390, 1230, 1231), (392, 391, 1231, 1232), (754, 392, 1232, 1594), (393, 754, 1594, 1233), (394, 393, 1233, 1234), (395, 394, 1234, 1235), (755, 395, 1235, 1595), (408, 744, 1584, 1248), (409, 408, 1248, 1249), (410, 409, 1249, 1250), (790, 410, 1250, 1630), (411, 756, 1596, 1251), (412, 411, 1251, 1252), (413, 412, 1252, 1253), (784, 413, 1253, 1624), (414, 757, 1597, 1254), (415, 414, 1254, 1255), (416, 415, 1255, 1256), (758, 416, 1256, 1598), (745, 417, 1257, 1585), (417, 418, 1258, 1257), (418, 419, 1259, 1258), (419, 791, 1631, 1259), (759, 420, 1260, 1599), (420, 421, 1261, 1260), (421, 422, 1262, 1261), (422, 785, 1625, 1262), (760, 423, 1263, 1600), (423, 424, 1264, 1263), (424, 425, 1265, 1264), (425, 761, 1601, 1265), (462, 786, 1626, 1302), (463, 462, 1302, 1303), (464, 463, 1303, 1304), (787, 464, 1304, 1627), (465, 769, 1609, 1305), (466, 465, 1305, 1306), (467, 466, 1306, 1307), (772, 467, 1307, 1612), (774, 468, 1308, 1614), (468, 469, 1309, 1308), (469, 470, 1310, 1309), (470, 775, 1615, 1310), (471, 788, 1628, 1311), (472, 471, 1311, 1312), (473, 472, 1312, 1313), (786, 473, 1313, 1626), (474, 766, 1606, 1314), (475, 474, 1314, 1315), (476, 475, 1315, 1316), (769, 476, 1316, 1609), (776, 477, 1317, 1616), (477, 478, 1318, 1317), (478, 479, 1319, 1318), (479, 774, 1614, 1319), (480, 789, 1629, 1320), (481, 480, 1320, 1321), (482, 481, 1321, 1322), (788, 482, 1322, 1628), (483, 763, 1603, 1323), (484, 483, 1323, 1324), (485, 484, 1324, 1325), (766, 485, 1325, 1606), (777, 486, 1326, 1617), (486, 487, 1327, 1326), (487, 488, 1328, 1327), (488, 776, 1616, 1328), (489, 790, 1630, 1329), (490, 489, 1329, 1330), (491, 490, 1330, 1331), (789, 491, 1331, 1629), (492, 784, 1624, 1332), (493, 492, 1332, 1333), (494, 493, 1333, 1334), (763, 494, 1334, 1603), (778, 495, 1335, 1618), (495, 496, 1336, 1335), (496, 497, 1337, 1336), (497, 777, 1617, 1337), (498, 787, 1627, 1338), (499, 498, 1338, 1339), (500, 499, 1339, 1340), (791, 500, 1340, 1631), (501, 772, 1612, 1341), (502, 501, 1341, 1342), (503, 502, 1342, 1343), (785, 503, 1343, 1625), (775, 504, 1344, 1615), (504, 505, 1345, 1344), (505, 506, 1346, 1345), (506, 779, 1619, 1346), (507, 768, 1608, 1347), (508, 507, 1347, 1348), (509, 508, 1348, 1349), (771, 509, 1349, 1611), (510, 765, 1605, 1350), (511, 510, 1350, 1351), (512, 511, 1351, 1352), (768, 512, 1352, 1608), (513, 771, 1611, 1353), (514, 513, 1353, 1354), (515, 514, 1354, 1355), (761, 515, 1355, 1601), (516, 762, 1602, 1356), (517, 516, 1356, 1357), (518, 517, 1357, 1358), (765, 518, 1358, 1605), (519, 758, 1598, 1359), (520, 519, 1359, 1360), (521, 520, 1360, 1361), (762, 521, 1361, 1602), (780, 522, 1362, 1620), (522, 523, 1363, 1362), (523, 524, 1364, 1363), (524, 781, 1621, 1364), (782, 525, 1365, 1622), (525, 526, 1366, 1365), (526, 527, 1367, 1366), (527, 780, 1620, 1367), (781, 528, 1368, 1621), (528, 529, 1369, 1368), (529, 530, 1370, 1369), (530, 760, 1600, 1370), (783, 531, 1371, 1623), (531, 532, 1372, 1371), (532, 533, 1373, 1372), (533, 782, 1622, 1373), (757, 534, 1374, 1597), (534, 535, 1375, 1374), (535, 536, 1376, 1375), (536, 783, 1623, 1376), (770, 537, 1377, 1610), (537, 538, 1378, 1377), (538, 539, 1379, 1378), (539, 773, 1613, 1379), (767, 540, 1380, 1607), (540, 541, 1381, 1380), (541, 542, 1382, 1381), (542, 770, 1610, 1382), (773, 543, 1383, 1613), (543, 544, 1384, 1383), (544, 545, 1385, 1384), (545, 759, 1599, 1385), (764, 546, 1386, 1604), (546, 547, 1387, 1386), (547, 548, 1388, 1387), (548, 767, 1607, 1388), (756, 549, 1389, 1596), (549, 550, 1390, 1389), (550, 551, 1391, 1390), (551, 764, 1604, 1391), (552, 799, 1639, 1392), (553, 552, 1392, 1393), (554, 553, 1393, 1394), (793, 554, 1394, 1633), (826, 555, 1395, 1666), (555, 556, 1396, 1395), (556, 557, 1397, 1396), (557, 794, 1634, 1397), (558, 827, 1667, 1398), (559, 558, 1398, 1399), (560, 559, 1399, 1400), (795, 560, 1400, 1635), (803, 561, 1401, 1643), (561, 562, 1402, 1401), (562, 563, 1403, 1402), (563, 795, 1635, 1403), (564, 792, 1632, 1404), (565, 564, 1404, 1405), (566, 565, 1405, 1406), (796, 566, 1406, 1636), (567, 796, 1636, 1407), (568, 567, 1407, 1408), (569, 568, 1408, 1409), (797, 569, 1409, 1637), (570, 797, 1637, 1410), (571, 570, 1410, 1411), (572, 571, 1411, 1412), (798, 572, 1412, 1638), (573, 798, 1638, 1413), (574, 573, 1413, 1414), (575, 574, 1414, 1415), (799, 575, 1415, 1639), (794, 576, 1416, 1634), (576, 577, 1417, 1416), (577, 578, 1418, 1417), (578, 800, 1640, 1418), (800, 579, 1419, 1640), (579, 580, 1420, 1419), (580, 581, 1421, 1420), (581, 801, 1641, 1421), (801, 582, 1422, 1641), (582, 583, 1423, 1422), (583, 584, 1424, 1423), (584, 802, 1642, 1424), (802, 585, 1425, 1642), (585, 586, 1426, 1425), (586, 587, 1427, 1426), (587, 803, 1643, 1427), (792, 600, 1440, 1632), (600, 601, 1441, 1440), (601, 602, 1442, 1441), (602, 838, 1678, 1442), (804, 603, 1443, 1644), (603, 604, 1444, 1443), (604, 605, 1445, 1444), (605, 832, 1672, 1445), (805, 606, 1446, 1645), (606, 607, 1447, 1446), (607, 608, 1448, 1447), (608, 806, 1646, 1448), (609, 793, 1633, 1449), (610, 609, 1449, 1450), (611, 610, 1450, 1451), (839, 611, 1451, 1679), (612, 807, 1647, 1452), (613, 612, 1452, 1453), (614, 613, 1453, 1454), (833, 614, 1454, 1673), (615, 808, 1648, 1455), (616, 615, 1455, 1456), (617, 616, 1456, 1457), (809, 617, 1457, 1649), (834, 654, 1494, 1674), (654, 655, 1495, 1494), (655, 656, 1496, 1495), (656, 835, 1675, 1496), (817, 657, 1497, 1657), (657, 658, 1498, 1497), (658, 659, 1499, 1498), (659, 820, 1660, 1499), (660, 822, 1662, 1500), (661, 660, 1500, 1501), (662, 661, 1501, 1502), (823, 662, 1502, 1663), (836, 663, 1503, 1676), (663, 664, 1504, 1503), (664, 665, 1505, 1504), (665, 834, 1674, 1505), (814, 666, 1506, 1654), (666, 667, 1507, 1506), (667, 668, 1508, 1507), (668, 817, 1657, 1508), (669, 824, 1664, 1509), (670, 669, 1509, 1510), (671, 670, 1510, 1511), (822, 671, 1511, 1662), (837, 672, 1512, 1677), (672, 673, 1513, 1512), (673, 674, 1514, 1513), (674, 836, 1676, 1514), (811, 675, 1515, 1651), (675, 676, 1516, 1515), (676, 677, 1517, 1516), (677, 814, 1654, 1517), (678, 825, 1665, 1518), (679, 678, 1518, 1519), (680, 679, 1519, 1520), (824, 680, 1520, 1664), (838, 681, 1521, 1678), (681, 682, 1522, 1521), (682, 683, 1523, 1522), (683, 837, 1677, 1523), (832, 684, 1524, 1672), (684, 685, 1525, 1524), (685, 686, 1526, 1525), (686, 811, 1651, 1526), (687, 826, 1666, 1527), (688, 687, 1527, 1528), (689, 688, 1528, 1529), (825, 689, 1529, 1665), (835, 690, 1530, 1675), (690, 691, 1531, 1530), (691, 692, 1532, 1531), (692, 839, 1679, 1532), (820, 693, 1533, 1660), (693, 694, 1534, 1533), (694, 695, 1535, 1534), (695, 833, 1673, 1535), (696, 823, 1663, 1536), (697, 696, 1536, 1537), (698, 697, 1537, 1538), (827, 698, 1538, 1667), (816, 699, 1539, 1656), (699, 700, 1540, 1539), (700, 701, 1541, 1540), (701, 819, 1659, 1541), (813, 702, 1542, 1653), (702, 703, 1543, 1542), (703, 704, 1544, 1543), (704, 816, 1656, 1544), (819, 705, 1545, 1659), (705, 706, 1546, 1545), (706, 707, 1547, 1546), (707, 809, 1649, 1547), (810, 708, 1548, 1650), (708, 709, 1549, 1548), (709, 710, 1550, 1549), (710, 813, 1653, 1550), (806, 711, 1551, 1646), (711, 712, 1552, 1551), (712, 713, 1553, 1552), (713, 810, 1650, 1553), (714, 828, 1668, 1554), (715, 714, 1554, 1555), (716, 715, 1555, 1556), (829, 716, 1556, 1669), (717, 830, 1670, 1557), (718, 717, 1557, 1558), (719, 718, 1558, 1559), (828, 719, 1559, 1668), (720, 829, 1669, 1560), (721, 720, 1560, 1561), (722, 721, 1561, 1562), (808, 722, 1562, 1648), (723, 831, 1671, 1563), (724, 723, 1563, 1564), (725, 724, 1564, 1565), (830, 725, 1565, 1670), (726, 805, 1645, 1566), (727, 726, 1566, 1567), (728, 727, 1567, 1568), (831, 728, 1568, 1671), (729, 818, 1658, 1569), (730, 729, 1569, 1570), (731, 730, 1570, 1571), (821, 731, 1571, 1661), (732, 815, 1655, 1572), (733, 732, 1572, 1573), (734, 733, 1573, 1574), (818, 734, 1574, 1658), (735, 821, 1661, 1575), (736, 735, 1575, 1576), (737, 736, 1576, 1577), (807, 737, 1577, 1647), (738, 812, 1652, 1578), (739, 738, 1578, 1579), (740, 739, 1579, 1580), (815, 740, 1580, 1655), (741, 804, 1644, 1581), (742, 741, 1581, 1582), (743, 742, 1582, 1583), (812, 743, 1583, 1652)])
me_cube_002.polygons.foreach_set('use_smooth', [True] * 1664)
me_cube_002.materials.append(mat_material)
me_cube_002.use_remesh_preserve_volume = False
me_cube_002.use_remesh_preserve_attributes = False
me_cube_002.use_mirror_vertex_groups = False
me_cube_002.update()
me_cube_001 = bpy.data.meshes.new('Cube.001')
me_cube_001.from_pydata([(0.567, 4.143, -0.6565), (1.037, 4.63, 0.5155), (1.788e-07, 4.265, -0.6565), (0.0, 4.752, 0.5155)], [], [(1, 0, 2, 3)])
me_cube_001.materials.append(mat_material)
me_cube_001.use_remesh_preserve_volume = False
me_cube_001.use_remesh_preserve_attributes = False
me_cube_001.use_mirror_vertex_groups = False
me_cube_001.update()
me_cube = bpy.data.meshes.new('Cube')
me_cube.from_pydata([(0.5708, 4.148, -0.6565), (0.03959, -3.775, -0.4101), (0.7667, 2.834, -0.7312), (0.9013, 0.9292, -0.7312), (0.9044, -0.8471, -0.6938), (0.5703, -2.526, -0.6042), (1.788e-07, 4.265, -0.6565), (0.0, -3.774, -0.4101), (5.96e-08, 2.773, -0.7312), (5.96e-08, 0.9292, -0.7312), (5.96e-08, -0.8471, -0.6938), (-5.96e-08, -2.526, -0.6042), (0.7706, -1.734, -0.6465), (0.0, -1.734, -0.6465), (0.9315, -0.0189, -0.7112), (0.0, -0.0189, -0.7112), (0.8578, 1.835, -0.7312), (0.0, 1.806, -0.7312), (0.6834, 3.448, -0.6963), (0.0, 3.469, -0.6963), (0.3071, -3.173, -0.5051), (0.0, -3.158, -0.5051), (0.1747, -3.473, -0.4576), (-2.98e-08, -3.462, -0.4576), (0.121, -3.6, -0.4372), (0.0, -3.592, -0.4372)], [], [(12, 5, 11, 13), (14, 4, 10, 15), (16, 3, 9, 17), (18, 2, 8, 19), (24, 1, 7, 25), (4, 12, 13, 10), (3, 14, 15, 9), (2, 16, 17, 8), (0, 18, 19, 6), (5, 20, 21, 11), (20, 22, 23, 21), (22, 24, 25, 23)])
me_cube.materials.append(mat_material)
me_cube.use_remesh_preserve_volume = False
me_cube.use_remesh_preserve_attributes = False
me_cube.use_mirror_vertex_groups = False
me_cube.update()

# ---- objects
ob_v__sitzbank = bpy.data.objects.new('V..Sitzbank', me_plane_006)
ob_spitzbrett = bpy.data.objects.new('SpitzBrett', me_plane_005)
ob_h_sitzbank = bpy.data.objects.new('H.Sitzbank', me_plane_002)
ob_front = bpy.data.objects.new('Front', me_cube_003)
ob_side = bpy.data.objects.new('Side', me_cube_002)
ob_back = bpy.data.objects.new('Back', me_cube_001)
ob_bottom = bpy.data.objects.new('Bottom', me_cube)
ob_lamp = bpy.data.objects.new('Lamp', light_lamp)
ob_camera = bpy.data.objects.new('Camera', cam_camera)

# ---- transforms, parenting, visibility, modifiers, constraints
ob_v__sitzbank.location = (0.0, -0.291, 0.766)
ob_v__sitzbank.scale = (1.4, 0.2858, 1.0)
ob_v__sitzbank.lineart.crease_threshold = 0.0
_m = ob_v__sitzbank.modifiers.new('Mirror', 'MIRROR')
_m.use_clip = True
_m = ob_v__sitzbank.modifiers.new('Solidify', 'SOLIDIFY')
_m.thickness = 0.05
_m.nonmanifold_thickness_mode = 'FIXED'
_m.nonmanifold_merge_threshold = 0.0003
_m = ob_v__sitzbank.modifiers.new('Bevel', 'BEVEL')
_m.width = 0.024
_m.width_pct = 0.024
_m.segments = 6
_m.angle_limit = 1.222
_m.spread = 0.0
ob_spitzbrett.location = (0.0, -4.033, 1.316)
ob_spitzbrett.rotation_euler = (-0.2077, 0.0, 0.0)
ob_spitzbrett.scale = (1.4, 0.4958, 1.0)
ob_spitzbrett.lineart.crease_threshold = 0.0
_m = ob_spitzbrett.modifiers.new('Mirror', 'MIRROR')
_m.use_clip = True
_m = ob_spitzbrett.modifiers.new('Solidify', 'SOLIDIFY')
_m.thickness = 0.05
_m.nonmanifold_thickness_mode = 'FIXED'
_m.nonmanifold_merge_threshold = 0.0003
_m = ob_spitzbrett.modifiers.new('Bevel', 'BEVEL')
_m.width = 0.024
_m.width_pct = 0.024
_m.segments = 6
_m.angle_limit = 1.222
_m.spread = 0.0
ob_h_sitzbank.location = (0.03367, 2.286, 0.766)
ob_h_sitzbank.scale = (1.4, 0.2858, 1.0)
ob_h_sitzbank.lineart.crease_threshold = 0.0
_m = ob_h_sitzbank.modifiers.new('Mirror', 'MIRROR')
_m.use_clip = True
_m = ob_h_sitzbank.modifiers.new('Solidify', 'SOLIDIFY')
_m.thickness = 0.05
_m.nonmanifold_thickness_mode = 'FIXED'
_m.nonmanifold_merge_threshold = 0.0003
_m = ob_h_sitzbank.modifiers.new('Bevel', 'BEVEL')
_m.width = 0.024
_m.width_pct = 0.024
_m.segments = 6
_m.angle_limit = 1.222
_m.spread = 0.0
ob_front.location = (0.0, 0.0, 0.5541)
ob_front.lock_rotations_4d = False
ob_front.empty_display_type = 'ARROWS'
ob_front.lineart.crease_threshold = 0.0
_m = ob_front.modifiers.new('Mirror', 'MIRROR')
_m.use_clip = True
_m = ob_front.modifiers.new('Subsurf', 'SUBSURF')
_m.uv_smooth = 'PRESERVE_CORNERS'
_m.levels = 3
_m.render_levels = 3
_m.show_only_control_edges = False
_m = ob_front.modifiers.new('Solidify', 'SOLIDIFY')
_m.thickness = -0.05
_m.nonmanifold_thickness_mode = 'FIXED'
_m.nonmanifold_merge_threshold = 0.0003
_m = ob_front.modifiers.new('Bevel', 'BEVEL')
_m.width = 0.024
_m.width_pct = 0.024
_m.segments = 6
_m.angle_limit = 1.222
_m.spread = 0.0
ob_side.location = (0.0, 0.0, 0.5541)
ob_side.lock_rotations_4d = False
ob_side.empty_display_type = 'ARROWS'
ob_side.lineart.crease_threshold = 0.0
_m = ob_side.modifiers.new('Bevel', 'BEVEL')
_m.width = 0.011
_m.width_pct = 0.011
_m.angle_limit = 1.222
_m.spread = 0.0
ob_back.location = (0.0, 0.0, 0.5541)
ob_back.lock_rotations_4d = False
ob_back.empty_display_type = 'ARROWS'
ob_back.lineart.crease_threshold = 0.0
_m = ob_back.modifiers.new('Mirror', 'MIRROR')
_m.use_clip = True
_m = ob_back.modifiers.new('Subsurf', 'SUBSURF')
_m.uv_smooth = 'PRESERVE_CORNERS'
_m.levels = 3
_m.render_levels = 3
_m.show_only_control_edges = False
_m = ob_back.modifiers.new('Solidify', 'SOLIDIFY')
_m.thickness = 0.05
_m.nonmanifold_thickness_mode = 'FIXED'
_m.nonmanifold_merge_threshold = 0.0003
_m = ob_back.modifiers.new('Bevel', 'BEVEL')
_m.width = 0.024
_m.width_pct = 0.024
_m.segments = 6
_m.angle_limit = 1.222
_m.spread = 0.0
ob_bottom.location = (0.0, 0.0, 0.5541)
ob_bottom.lock_rotations_4d = False
ob_bottom.empty_display_type = 'ARROWS'
ob_bottom.lineart.crease_threshold = 0.0
_m = ob_bottom.modifiers.new('Mirror', 'MIRROR')
_m.use_clip = True
_m = ob_bottom.modifiers.new('Solidify', 'SOLIDIFY')
_m.thickness = 0.05
_m.nonmanifold_thickness_mode = 'FIXED'
_m.nonmanifold_merge_threshold = 0.0003
ob_lamp.location = (7.431, -4.074, 5.049)
ob_lamp.rotation_euler = (0.6503, 0.05522, 1.866)
ob_lamp.lock_rotations_4d = False
ob_lamp.empty_display_type = 'ARROWS'
ob_lamp.color = (0.0, 0.0, 0.0, 0.0)
ob_lamp.lineart.crease_threshold = 0.0
ob_camera.location = (7.481, -6.508, 5.344)
ob_camera.rotation_euler = (1.109, 0.0, 0.8149)
ob_camera.lock_rotations_4d = False
ob_camera.empty_display_type = 'ARROWS'
ob_camera.color = (0.0, 0.0, 0.0, 0.0)
ob_camera.display_type = 'WIRE'
ob_camera.lineart.crease_threshold = 0.0

# ---- collection membership
col_collection_1.objects.link(ob_v__sitzbank)
col_collection_1.objects.link(ob_spitzbrett)
col_collection_1.objects.link(ob_h_sitzbank)
col_collection_1.objects.link(ob_front)
col_collection_1.objects.link(ob_side)
col_collection_1.objects.link(ob_back)
col_collection_1.objects.link(ob_bottom)
col_collection_1.objects.link(ob_lamp)
col_collection_1.objects.link(ob_camera)

# ---- scene / render settings (as saved in the file)
scene.camera = ob_camera
scene.frame_start = 1; scene.frame_end = 250; scene.frame_set(0)
scene.render.engine = 'BLENDER_EEVEE_NEXT'
scene.render.resolution_percentage = 50
scene.render.dither_intensity = 0.0
scene.cycles.use_denoising = False
scene.cycles.samples = 128
scene.cycles.sampling_pattern = 'TABULATED_SOBOL'
scene.cycles.light_sampling_threshold = 0.0
scene.cycles.use_adaptive_sampling = False
scene.cycles.use_light_tree = False
scene.cycles.blur_glossy = 0.0
scene.cycles.sample_clamp_indirect = 0.0
scene.view_settings.view_transform = 'Standard'
bpy.context.view_layer.update()
